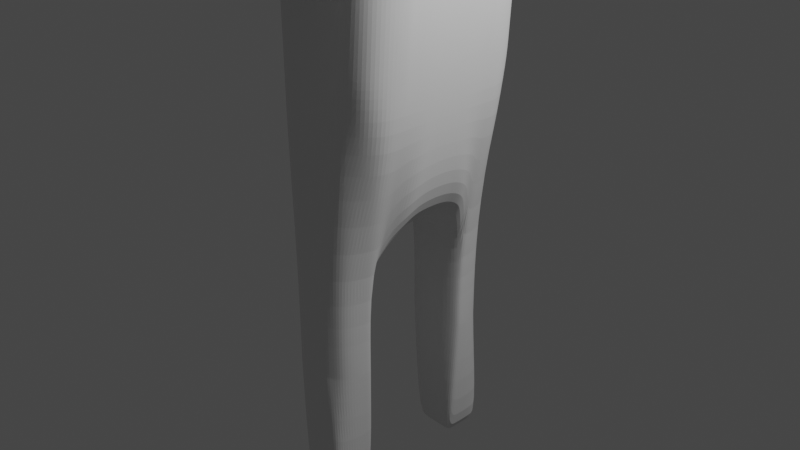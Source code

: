 # Source: Humanoid01.blend  (saved by Blender 3.6.11; exported with 4.5.12 LTS)
import bpy
from mathutils import Matrix  # noqa: F401  (used for matrix-valued properties, if any)

bpy.ops.wm.read_factory_settings(use_empty=True)
scene = bpy.context.scene
scene.name = 'Scene'

# ---- collections
col_collection = bpy.data.collections.new('Collection'); scene.collection.children.link(col_collection)

# ---- world
world_world = bpy.data.worlds.new('World'); scene.world = world_world
world_world.use_nodes = True; world_world.node_tree.nodes.clear()
_N = world_world.node_tree.nodes; _L = world_world.node_tree.links
n0 = _N.new('ShaderNodeOutputWorld'); n0.name = 'World Output'; n0.location = (300, 300)
n1 = _N.new('ShaderNodeBackground'); n1.name = 'Background'; n1.location = (10, 300)
n1.inputs[0].default_value = (0.05088, 0.05088, 0.05088, 1.0)
_L.new(n1.outputs[0], n0.inputs[0])
n0.is_active_output = True
world_world.color = (0.05088, 0.05088, 0.05088)
world_world.use_sun_shadow = False
world_world.sun_shadow_jitter_overblur = 0.0

# ---- cameras
cam_camera = bpy.data.cameras.new('Camera')
cam_camera.clip_end = 100.0
cam_camera.ortho_scale = 7.314

# ---- lights
light_light = bpy.data.lights.new('Light', 'POINT')
light_light.transmission_factor = 0.0
light_light.energy = 1000.0
light_light.shadow_soft_size = 0.1
light_light.shadow_maximum_resolution = 0.006
light_light.use_absolute_resolution = True

# ---- meshes
me_cube_002 = bpy.data.meshes.new('Cube.002')
me_cube_002.from_pydata([(-0.4952, 0.01802, -0.6187), (-0.6568, 0.001017, 2.778), (-0.3394, 2.091, 2.671), (0.5447, 0.03498, -0.6246), (0.7397, 0.03169, 2.729), (0.09659, 1.774, -1.31), (0.4055, 2.081, 2.697), (-0.8021, 0.00714, 1.921), (-0.4346, 1.821, 1.998), (0.4408, 1.826, 1.998), (0.7685, -0.02039, 1.921), (-0.4421, 1.11, -1.31), (-0.5557, 1.113, 2.767), (0.2705, 1.107, -1.31), (0.5281, 1.043, 2.729), (0.7685, 0.9913, 1.921), (-0.7844, 1.097, 1.921), (-0.09084, 4.596, 2.561), (0.2882, 4.596, 2.638), (-0.05959, 4.532, 2.285), (0.3412, 4.546, 2.291), (0.2163, 1.87, -3.86), (-0.4389, 1.111, -2.392), (0.2163, 0.9913, -3.86), (-0.3164, 1.054, -3.849), (-0.4829, 0.632, -0.6876), (0.7397, 0.5375, 2.729), (0.7685, 0.4854, 1.921), (-0.6578, 0.4991, 2.78), (0.5447, 0.6663, -0.7395), (-0.8021, 0.513, 1.921), (-0.36, 1.563, 2.671), (0.241, 1.475, -1.31), (-0.6849, 1.475, 1.921), (-0.4917, 1.475, -1.31), (0.4581, 1.556, 2.716), (0.6431, 1.552, 1.921), (0.241, 1.475, -3.86), (-0.4446, 1.462, -3.844), (-0.7715, -0.02039, 2.441), (-0.4024, 2.003, 2.441), (0.4564, 2.003, 2.441), (0.7954, -0.02039, 2.441), (0.704, 0.9913, 2.441), (-0.7095, 1.07, 2.441), (-0.1322, 4.545, 2.441), (0.4057, 4.545, 2.441), (-0.7715, 0.4854, 2.441), (0.7679, 0.4854, 2.441), (0.6023, 1.475, 2.441), (-0.5548, 1.475, 2.441), (-0.02357, 7.819, 2.637), (0.3555, 7.885, 2.714), (-0.06492, 7.767, 2.516), (0.007678, 7.885, 2.36), (0.473, 7.767, 2.516), (0.4084, 7.768, 2.367), (-0.431, 1.827, 1.612), (0.4019, 1.831, 1.579), (0.7396, -0.02039, 1.545), (-0.7907, -0.02039, 1.545), (-0.7727, 1.07, 1.545), (0.7373, 0.9913, 1.545), (-0.7907, 0.4854, 1.545), (0.7396, 0.4854, 1.545), (0.6233, 1.552, 1.545), (-0.6556, 1.475, 1.545), (-0.4272, 1.833, 1.192), (0.3595, 1.838, 1.16), (0.7081, -0.02039, 1.136), (-0.7408, 1.07, 1.136), (0.7034, 0.9913, 1.136), (-0.7591, 0.4854, 1.136), (0.7081, 0.4854, 1.136), (0.6018, 1.552, 1.136), (-0.6237, 1.475, 1.136), (-0.7591, -0.02039, 1.136), (-0.422, 1.841, 0.6366), (0.3035, 1.846, 0.604), (0.6665, -0.02039, 0.5946), (-0.6986, 1.07, 0.5946), (0.6585, 0.9913, 0.5946), (-0.7173, 0.4854, 0.5946), (0.6665, 0.4854, 0.5946), (0.5733, 1.552, 0.595), (-0.5814, 1.475, 0.5946), (-0.7173, -0.02039, 0.5946), (-0.4164, 1.85, 0.01882), (0.2411, 1.855, 0.01882), (0.6203, -0.02039, -0.007227), (-0.6595, 1.033, 0.01252), (0.6086, 0.9913, -0.007227), (-0.6708, 0.4854, -0.007227), (0.6203, 0.4854, -0.007227), (0.487, 1.489, -0.006825), (-0.5345, 1.475, -0.007227), (-0.6708, -0.02039, -0.007227), (-0.3394, 2.347, 2.648), (-0.3068, 2.364, 2.194), (0.3231, 2.136, 2.186), (0.3904, 2.33, 2.685), (0.4261, 2.259, 2.441), (-0.3667, 2.201, 2.441), (-0.08814, 4.726, 2.564), (-0.1295, 4.674, 2.444), (-0.05689, 4.667, 2.288), (0.3439, 4.675, 2.294), (0.4084, 4.674, 2.444), (0.2909, 4.725, 2.641), (-0.3394, 1.828, 2.671), (0.19, 1.673, -1.31), (-0.5594, 1.649, 1.96), (0.2286, 1.673, -3.86), (-0.4324, 1.671, -1.31), (0.4297, 1.82, 2.703), (0.5511, 1.705, 1.933), (0.4989, 1.74, 2.441), (-0.4567, 1.74, 2.441), (0.5217, 1.707, 1.552), (-0.543, 1.652, 1.579), (-0.5252, 1.655, 1.164), (0.4897, 1.71, 1.137), (0.4474, 1.715, 0.5887), (-0.5015, 1.659, 0.6156), (-0.4753, 1.663, 0.005831), (0.3752, 1.651, -0.02111), (-0.4738, 1.219, -1.31), (0.488, 1.271, 2.729), (0.725, 1.302, 1.914), (-0.3857, 1.216, -3.844), (-0.4744, 1.204, 2.719), (0.2691, 1.219, -1.31), (-0.7648, 1.267, 1.921), (0.2279, 1.219, -3.86), (-0.649, 1.219, 2.441), (0.6682, 1.219, 2.441), (-0.727, 1.219, 1.545), (0.6992, 1.302, 1.538), (0.6711, 1.302, 1.129), (-0.6951, 1.219, 1.136), (-0.6528, 1.219, 0.5946), (0.634, 1.302, 0.5873), (0.6028, 1.29, -0.005005), (-0.6059, 1.219, -0.007227), (-0.1339, 1.867, -1.31), (0.02019, 2.003, 2.91), (-0.02508, -0.02039, -0.9902), (0.003123, 1.823, 1.998), (-0.008049, 1.075, 3.024), (-0.03279, 0.9913, -1.31), (0.09851, 4.537, 2.727), (0.1131, 4.601, 2.175), (-0.04987, 1.867, -3.86), (-0.04987, 0.9913, -3.86), (-0.02508, 0.7216, -1.078), (-0.1084, 1.475, -3.86), (0.02019, 1.475, 2.91), (0.1658, 7.759, 2.802), (0.1804, 7.889, 2.251), (0.204, 7.767, 2.516), (-0.01458, 1.829, 1.612), (-0.03381, 1.835, 1.192), (-0.05929, 1.843, 0.6366), (-0.08761, 1.852, 0.01882), (0.02019, 2.259, 2.887), (0.01135, 2.099, 2.012), (0.1012, 4.666, 2.73), (0.1158, 4.733, 2.178), (0.02019, 1.74, 2.91), (-0.07906, 1.672, -3.86), (-0.07742, 1.219, -3.86), (-0.004304, 1.224, 2.973), (-0.7382, -0.02039, 0.8653), (-0.4246, 1.837, 0.9144), (0.3315, 1.842, 0.8818), (0.6873, -0.02039, 0.8653), (-0.7197, 1.07, 0.8653), (0.6809, 0.9913, 0.8653), (-0.7382, 0.4854, 0.8653), (0.6873, 0.4854, 0.8653), (0.5875, 1.552, 0.8657), (-0.6026, 1.475, 0.8653), (0.4686, 1.712, 0.863), (-0.5133, 1.657, 0.8899), (-0.6739, 1.219, 0.8653), (0.6525, 1.302, 0.858), (-0.04655, 1.839, 0.9144), (0.2168, 2.097, 2.894), (0.2611, -0.003441, -0.952), (0.222, 1.825, 1.998), (0.205, 0.9919, 2.983), (0.2012, 4.586, 2.682), (0.2314, 4.541, 2.202), (0.2168, 1.569, 2.894), (0.2685, 7.808, 2.758), (0.2987, 7.796, 2.278), (0.3385, 7.767, 2.516), (0.1937, 1.83, 1.587), (0.1629, 1.836, 1.167), (0.1221, 1.845, 0.6112), (0.07676, 1.854, 0.01882), (0.1843, 2.121, 2.046), (0.2341, 4.672, 2.205), (0.2168, 1.834, 2.894), (0.1968, 1.252, 2.952), (0.002726, 1.868, -1.31), (0.1971, 1.035, -1.31), (0.08321, 1.868, -3.86), (0.08321, 0.9913, -3.86), (0.2501, 0.6348, -1.028), (0.06629, 1.475, -3.86), (0.2168, 2.353, 2.87), (0.204, 4.715, 2.685), (0.07477, 1.672, -3.86), (0.07524, 1.219, -3.86), (0.1425, 1.84, 0.889), (-0.2705, 1.866, -1.31), (-0.3127, 0.9913, -1.31), (-0.1829, 0.9913, -3.86), (-0.2793, 0.649, -1.026), (-0.2831, 1.475, -3.86), (-0.1634, 2.271, 2.831), (-0.02457, 4.709, 2.659), (-0.2329, 1.671, -3.86), (-0.2301, 1.219, -3.86), (-0.1634, 2.015, 2.855), (-0.3103, -0.01688, -0.97), (-0.2157, 1.822, 1.998), (-0.2303, 1.032, 2.975), (-0.02727, 4.579, 2.656), (0.01183, 4.638, 2.206), (-0.1634, 1.487, 2.865), (0.04, 7.802, 2.731), (0.0791, 7.958, 2.281), (0.06956, 7.767, 2.516), (-0.2228, 1.828, 1.612), (-0.2305, 1.834, 1.192), (-0.2407, 1.842, 0.6366), (-0.252, 1.851, 0.01882), (-0.1861, 2.139, 2.048), (0.01453, 4.771, 2.209), (-0.1634, 1.752, 2.855), (-0.1886, 1.211, 2.937), (-0.2356, 1.838, 0.9144), (-0.3878, 1.65, -3.849), (-0.1829, 1.866, -3.86), (0.09749, 1.774, -2.393), (-0.3671, 1.805, -1.31), (0.2669, 1.107, -2.393), (0.241, 1.475, -2.393), (-0.4857, 1.475, -2.393), (0.1905, 1.673, -2.393), (-0.4721, 1.219, -2.393), (0.2672, 1.219, -2.393), (-0.03299, 0.9913, -2.393), (-0.1329, 1.867, -2.393), (0.1951, 1.035, -2.393), (0.003667, 1.868, -2.393), (-0.2694, 1.866, -2.393), (-0.3112, 0.9913, -2.393), (-0.4839, 0.2723, -0.6308), (0.7397, 0.2846, 2.729), (0.7685, 0.2325, 1.921), (-0.6568, 0.2539, 2.778), (0.5447, 0.4158, -0.649), (-0.8021, 0.2601, 1.921), (-0.7715, 0.2325, 2.441), (0.7794, 0.2325, 2.441), (-0.7907, 0.2325, 1.545), (0.7396, 0.2325, 1.545), (0.7081, 0.2325, 1.136), (-0.7591, 0.2325, 1.136), (-0.7173, 0.2325, 0.5946), (0.6665, 0.2325, 0.5946), (0.6203, 0.2325, -0.007227), (-0.6708, 0.2325, -0.007227), (-0.02508, 0.4632, -0.9965), (-0.7382, 0.2325, 0.8653), (0.6873, 0.2325, 0.8653), (0.2594, 0.3438, -0.9486), (-0.2935, 0.342, -0.9872), (-0.6373, 0.7598, 2.778), (0.4266, 0.8675, -0.8948), (-0.8021, 0.7659, 1.921), (-0.5109, 0.9223, -0.7984), (0.6985, 0.7904, 2.729), (0.7685, 0.7384, 1.921), (0.7679, 0.7384, 2.441), (-0.7715, 0.7384, 2.441), (0.7384, 0.7384, 1.545), (-0.7906, 0.7384, 1.545), (-0.7588, 0.7384, 1.136), (0.7058, 0.7384, 1.136), (0.6625, 0.7384, 0.5946), (-0.7168, 0.7384, 0.5946), (-0.6701, 0.7384, -0.007227), (0.6144, 0.7384, -0.007227), (-0.02893, 0.8043, -1.125), (0.6841, 0.7384, 0.8653), (-0.7378, 0.7384, 0.8653), (0.2535, 0.8043, -1.125), (-0.3114, 0.8043, -1.125), (-0.4324, 1.671, -2.386), (-0.3671, 1.805, -2.386), (-0.3162, 1.819, -3.854), (-0.1308, 4.609, 2.442), (0.3425, 4.611, 2.293), (0.2896, 4.66, 2.639), (-0.08949, 4.661, 2.563), (-0.05824, 4.599, 2.286), (0.4071, 4.609, 2.442), (0.1145, 4.667, 2.177), (0.09986, 4.601, 2.728), (0.2328, 4.607, 2.204), (0.2026, 4.65, 2.684), (-0.02592, 4.644, 2.657), (0.01318, 4.704, 2.207), (0.267, 1.107, -2.355), (-0.439, 1.111, -2.355), (0.09746, 1.774, -2.355), (0.1904, 1.673, -2.355), (-0.4859, 1.475, -2.355), (0.241, 1.475, -2.355), (-0.4721, 1.219, -2.355), (0.2673, 1.219, -2.355), (-0.03298, 0.9913, -2.355), (-0.1329, 1.867, -2.355), (0.1952, 1.035, -2.355), (0.003634, 1.868, -2.355), (-0.2695, 1.866, -2.355), (-0.3113, 0.9913, -2.355), (-0.4324, 1.671, -2.349), (-0.3671, 1.805, -2.349), (0.1008, 1.776, -2.433), (-0.4355, 1.109, -2.433), (0.2655, 1.104, -2.433), (0.241, 1.475, -2.433), (-0.4846, 1.475, -2.433), (-0.4311, 1.67, -2.427), (0.1915, 1.673, -2.433), (-0.4697, 1.219, -2.433), (0.2661, 1.219, -2.433), (-0.03346, 0.9913, -2.433), (-0.1306, 1.867, -2.433), (0.192, 1.033, -2.433), (0.005878, 1.868, -2.433), (-0.267, 1.866, -2.433), (-0.3076, 0.9913, -2.433), (-0.3657, 1.805, -2.427), (0.005673, -0.02086, 5.078), (0.1996, -0.02086, 5.059), (0.386, -0.02086, 5.003), (0.5578, -0.02086, 4.911), (0.7085, -0.02086, 4.788), (0.8321, -0.02086, 4.638), (0.9239, -0.02086, 4.467), (0.9805, -0.02086, 4.281), (0.9996, -0.02086, 4.088), (0.9805, -0.02086, 3.895), (0.9239, -0.02086, 3.709), (0.8321, -0.02086, 3.538), (0.7085, -0.02086, 3.388), (0.5578, -0.02086, 3.265), (0.1958, 0.04519, 5.059), (0.3787, 0.1087, 5.003), (0.5472, 0.1672, 4.911), (0.695, 0.2185, 4.788), (0.8162, 0.2606, 4.638), (0.9063, 0.2919, 4.467), (0.9617, 0.3112, 4.281), (0.9805, 0.3177, 4.088), (0.9617, 0.3112, 3.895), (0.9063, 0.2919, 3.709), (0.8162, 0.2606, 3.538), (0.695, 0.2185, 3.388), (0.5472, 0.1672, 3.265), (0.1848, 0.1087, 5.059), (0.3571, 0.2333, 5.003), (0.5158, 0.3481, 4.911), (0.655, 0.4487, 4.788), (0.7692, 0.5313, 4.638), (0.854, 0.5927, 4.467), (0.9063, 0.6305, 4.281), (0.9239, 0.6432, 4.088), (0.9063, 0.6305, 3.895), (0.854, 0.5927, 3.709), (0.7692, 0.5313, 3.538), (0.655, 0.4487, 3.388), (0.5158, 0.3481, 3.265), (0.1669, 0.1672, 5.059), (0.3219, 0.3481, 5.003), (0.4648, 0.5148, 4.911), (0.59, 0.6609, 4.788), (0.6928, 0.7808, 4.638), (0.7692, 0.8699, 4.467), (0.8162, 0.9248, 4.281), (0.8321, 0.9433, 4.088), (0.8162, 0.9248, 3.895), (0.7692, 0.8699, 3.709), (0.6928, 0.7808, 3.538), (0.59, 0.6609, 3.388), (0.4648, 0.5148, 3.265), (0.1428, 0.2185, 5.059), (0.2746, 0.4487, 5.003), (0.3961, 0.6609, 4.911), (0.5026, 0.8468, 4.788), (0.59, 0.9994, 4.638), (0.655, 1.113, 4.467), (0.695, 1.183, 4.281), (0.7085, 1.206, 4.088), (0.695, 1.183, 3.895), (0.655, 1.113, 3.709), (0.59, 0.9994, 3.538), (0.5026, 0.8468, 3.388), (0.3961, 0.6609, 3.265), (0.1134, 0.2606, 5.059), (0.217, 0.5313, 5.003), (0.3124, 0.7808, 4.911), (0.3961, 0.9994, 4.788), (0.4648, 1.179, 4.638), (0.5158, 1.312, 4.467), (0.5472, 1.394, 4.281), (0.5578, 1.422, 4.088), (0.5472, 1.394, 3.895), (0.5158, 1.312, 3.709), (0.4648, 1.179, 3.538), (0.3961, 0.9994, 3.388), (0.3124, 0.7808, 3.265), (0.07987, 0.2919, 5.059), (0.1512, 0.5927, 5.003), (0.217, 0.8699, 4.911), (0.2746, 1.113, 4.788), (0.3219, 1.312, 4.638), (0.3571, 1.46, 4.467), (0.3787, 1.552, 4.281), (0.386, 1.582, 4.088), (0.3787, 1.552, 3.895), (0.3571, 1.46, 3.709), (0.3219, 1.312, 3.538), (0.2746, 1.113, 3.388), (0.217, 0.8699, 3.265), (0.0435, 0.3112, 5.059), (0.07987, 0.6305, 5.003), (0.1134, 0.9248, 4.911), (0.1428, 1.183, 4.788), (0.1669, 1.394, 4.638), (0.1848, 1.552, 4.467), (0.1958, 1.648, 4.281), (0.1996, 1.681, 4.088), (0.1958, 1.648, 3.895), (0.1848, 1.552, 3.709), (0.1669, 1.394, 3.538), (0.1428, 1.183, 3.388), (0.1134, 0.9248, 3.265), (0.005673, 0.3177, 5.059), (0.005673, 0.6432, 5.003), (0.005673, 0.9433, 4.911), (0.005673, 1.206, 4.788), (0.005673, 1.422, 4.638), (0.005673, 1.582, 4.467), (0.005673, 1.681, 4.281), (0.005672, 1.715, 4.088), (0.005673, 1.681, 3.895), (0.005673, 1.582, 3.709), (0.005673, 1.422, 3.538), (0.005673, 1.206, 3.388), (0.005673, 0.9433, 3.265), (-0.03216, 0.3112, 5.059), (-0.06853, 0.6305, 5.003), (-0.1021, 0.9248, 4.911), (-0.1314, 1.183, 4.788), (-0.1555, 1.394, 4.638), (-0.1735, 1.552, 4.467), (-0.1845, 1.648, 4.281), (-0.1882, 1.681, 4.088), (-0.1845, 1.648, 3.895), (-0.1735, 1.552, 3.709), (-0.1555, 1.394, 3.538), (-0.1314, 1.183, 3.388), (-0.1021, 0.9248, 3.265), (-0.06853, 0.2919, 5.059), (-0.1399, 0.5927, 5.003), (-0.2056, 0.8699, 4.911), (-0.2633, 1.113, 4.788), (-0.3106, 1.312, 4.638), (-0.3457, 1.46, 4.467), (-0.3674, 1.552, 4.281), (-0.3747, 1.582, 4.088), (-0.3674, 1.552, 3.895), (-0.3457, 1.46, 3.709), (-0.3106, 1.312, 3.538), (-0.2633, 1.113, 3.388), (-0.2056, 0.8699, 3.265), (-0.1021, 0.2606, 5.059), (-0.2056, 0.5313, 5.003), (-0.3011, 0.7808, 4.911), (-0.3848, 0.9994, 4.788), (-0.4534, 1.179, 4.638), (-0.5045, 1.312, 4.467), (-0.5359, 1.394, 4.281), (-0.5465, 1.422, 4.088), (-0.5359, 1.394, 3.895), (-0.5045, 1.312, 3.709), (-0.4534, 1.179, 3.538), (-0.3848, 0.9994, 3.388), (-0.3011, 0.7808, 3.265), (-0.1314, 0.2185, 5.059), (-0.2633, 0.4487, 5.003), (-0.3848, 0.6609, 4.911), (-0.4913, 0.8468, 4.788), (-0.5787, 0.9994, 4.638), (-0.6436, 1.113, 4.467), (-0.6836, 1.183, 4.281), (-0.6971, 1.206, 4.088), (-0.6836, 1.183, 3.895), (-0.6436, 1.113, 3.709), (-0.5787, 0.9994, 3.538), (-0.4913, 0.8468, 3.388), (-0.3848, 0.6609, 3.265), (-0.1555, 0.1672, 5.059), (-0.3106, 0.3481, 5.003), (-0.4534, 0.5148, 4.911), (-0.5787, 0.6609, 4.788), (-0.6814, 0.7808, 4.638), (-0.7578, 0.8699, 4.467), (-0.8048, 0.9248, 4.281), (-0.8207, 0.9433, 4.088), (-0.8048, 0.9248, 3.895), (-0.7578, 0.8699, 3.709), (-0.6814, 0.7808, 3.538), (-0.5787, 0.6609, 3.388), (-0.4534, 0.5148, 3.265), (-0.1735, 0.1087, 5.059), (-0.3457, 0.2333, 5.003), (-0.5045, 0.3481, 4.911), (-0.6436, 0.4487, 4.788), (-0.7578, 0.5313, 4.638), (-0.8427, 0.5927, 4.467), (-0.8949, 0.6305, 4.281), (-0.9126, 0.6432, 4.088), (-0.8949, 0.6305, 3.895), (-0.8427, 0.5927, 3.709), (-0.7578, 0.5313, 3.538), (-0.6436, 0.4487, 3.388), (-0.5045, 0.3481, 3.265), (-0.1845, 0.04519, 5.059), (-0.3674, 0.1087, 5.003), (-0.5359, 0.1672, 4.911), (-0.6836, 0.2185, 4.788), (-0.8048, 0.2606, 4.638), (-0.8949, 0.2919, 4.467), (-0.9504, 0.3112, 4.281), (-0.9691, 0.3177, 4.088), (-0.9504, 0.3112, 3.895), (-0.8949, 0.2919, 3.709), (-0.8048, 0.2606, 3.538), (-0.6836, 0.2185, 3.388), (-0.5359, 0.1672, 3.265), (-0.1882, -0.02086, 5.059), (-0.3747, -0.02086, 5.003), (-0.5465, -0.02087, 4.911), (-0.6971, -0.02086, 4.788), (-0.8207, -0.02087, 4.638), (-0.9126, -0.02086, 4.467), (-0.9691, -0.02087, 4.281), (-0.9882, -0.02087, 4.088), (-0.9691, -0.02087, 3.895), (-0.9126, -0.02086, 3.709), (-0.8207, -0.02087, 3.538), (-0.6971, -0.02086, 3.388), (-0.5465, -0.02087, 3.265), (-0.6102, 0.8862, 2.778), (0.3486, 0.9875, -1.102), (-0.8021, 0.8923, 1.921), (-0.7494, 0.8648, 2.441), (-0.7905, 0.8648, 1.545), (-0.7587, 0.8648, 1.136), (-0.7166, 0.8648, 0.5946), (-0.6697, 0.8648, -0.007227), (-0.7376, 0.8648, 0.8653), (-0.4765, 1.016, -1.054), (0.6207, 0.9169, 2.729), (0.7685, 0.8648, 1.921), (0.7359, 0.8648, 2.441), (0.7378, 0.8648, 1.545), (0.7046, 0.8648, 1.136), (0.6605, 0.8648, 0.5946), (0.6115, 0.8648, -0.007227), (-0.03086, 0.8978, -1.217), (0.6825, 0.8648, 0.8653), (0.2253, 0.9194, -1.217), (-0.312, 0.8978, -1.217), (0.5476, 0.1743, 3.049), (0.4475, 0.1728, 3.162), (0.4777, 0.5696, 3.049), (0.3623, 0.465, 3.162), (-0.4609, 0.3063, 3.056), (-0.3778, 0.3419, 3.162), (-0.2216, 0.8886, 3.045), (-0.07885, 0.7351, 3.162), (-0.33, 0.7825, 3.049), (-0.1888, 0.7261, 3.162), (0.5392, 0.3579, 3.049), (0.4322, 0.3224, 3.162), (-0.445, 0.4415, 3.049), (-0.3443, 0.4746, 3.162), (0.3064, 0.5669, 3.162), (0.3999, 0.6594, 3.049), (0.2867, 0.8232, 3.046), (0.2431, 0.656, 3.162), (-0.4122, 0.6088, 3.049), (-0.2989, 0.5945, 3.162), (0.4527, 0.01971, 3.162), (0.5505, -0.01125, 3.049), (-0.002163, 0.8946, 3.072), (0.03113, 0.7261, 3.162), (0.1391, 0.6994, 3.162), (0.1892, 0.9055, 3.055), (-0.4882, -0.01125, 3.049), (-0.423, 0.01971, 3.162), (-0.2458, 0.6686, 3.162), (-0.3722, 0.7002, 3.049), (-0.4179, 0.1318, 3.162), (-0.4801, 0.1389, 3.054), (-0.4026, 0.2403, 3.162)], [], [(117, 109, 2, 40), (102, 97, 17, 45), (351, 364, 365, 352), (622, 619, 570, 557), (197, 189, 9, 58), (119, 111, 8, 57), (575, 573, 16, 61), (137, 128, 15, 62), (242, 130, 12, 228), (345, 333, 21, 207), (135, 127, 14, 43), (574, 571, 12, 44), (240, 105, 54, 233), (239, 98, 19, 230), (211, 100, 18, 191), (101, 99, 20, 46), (214, 133, 23, 208), (325, 330, 259, 254), (341, 335, 23, 133), (347, 334, 24, 218), (609, 427, 414, 606), (593, 603, 388, 375), (266, 263, 28, 47), (268, 265, 30, 63), (289, 286, 27, 64), (611, 605, 518, 505), (300, 282, 29, 209), (287, 285, 26, 48), (339, 336, 37, 112), (340, 337, 38, 129), (213, 112, 37, 210), (116, 114, 35, 49), (241, 109, 31, 231), (118, 115, 36, 65), (136, 132, 33, 66), (134, 130, 31, 50), (132, 134, 50, 33), (115, 116, 49, 36), (286, 287, 48, 27), (265, 266, 47, 30), (100, 101, 46, 18), (104, 103, 51, 53), (573, 574, 44, 16), (128, 135, 43, 15), (98, 102, 45, 19), (111, 117, 40, 8), (196, 194, 52, 55), (195, 196, 55, 56), (105, 104, 53, 54), (108, 107, 55, 52), (107, 106, 56, 55), (212, 108, 52, 194), (139, 136, 66, 75), (121, 118, 65, 74), (292, 289, 64, 73), (271, 268, 63, 72), (138, 137, 62, 71), (576, 575, 61, 70), (120, 119, 57, 67), (198, 197, 58, 68), (215, 198, 68, 174), (183, 120, 67, 173), (579, 576, 70, 176), (185, 138, 71, 177), (277, 271, 72, 178), (298, 292, 73, 179), (182, 121, 74, 180), (184, 139, 75, 181), (143, 140, 85, 95), (125, 122, 84, 94), (296, 293, 83, 93), (275, 272, 82, 92), (142, 141, 81, 91), (578, 577, 80, 90), (124, 123, 77, 87), (200, 199, 78, 88), (205, 200, 88, 5), (113, 124, 87, 247), (580, 578, 90, 11), (131, 142, 91, 13), (260, 275, 92, 25), (282, 296, 93, 29), (110, 125, 94, 32), (126, 143, 95, 34), (8, 40, 102, 98), (6, 41, 101, 100), (41, 9, 99, 101), (187, 6, 100, 211), (227, 8, 98, 239), (40, 2, 97, 102), (314, 307, 108, 212), (310, 306, 106, 107), (307, 310, 107, 108), (309, 305, 104, 105), (305, 308, 103, 104), (316, 309, 105, 240), (5, 88, 125, 110), (34, 95, 124, 113), (95, 85, 123, 124), (88, 78, 122, 125), (174, 68, 121, 182), (181, 75, 120, 183), (75, 66, 119, 120), (68, 58, 118, 121), (33, 50, 117, 111), (9, 41, 116, 115), (58, 9, 115, 118), (225, 2, 109, 241), (41, 6, 114, 116), (207, 21, 112, 213), (333, 339, 112, 21), (337, 338, 244, 38), (66, 33, 111, 119), (50, 31, 109, 117), (11, 90, 143, 126), (32, 94, 142, 131), (94, 84, 141, 142), (90, 80, 140, 143), (176, 70, 139, 184), (180, 74, 138, 185), (74, 65, 137, 138), (70, 61, 136, 139), (36, 49, 135, 128), (16, 44, 134, 132), (44, 12, 130, 134), (61, 16, 132, 136), (334, 340, 129, 24), (336, 341, 133, 37), (210, 37, 133, 214), (49, 35, 127, 135), (231, 31, 130, 242), (65, 36, 128, 137), (193, 156, 171, 204), (220, 155, 170, 224), (245, 152, 169, 223), (187, 145, 168, 203), (313, 311, 167, 202), (315, 312, 166, 222), (189, 147, 165, 201), (225, 145, 164, 221), (216, 238, 163, 144), (238, 237, 162, 163), (243, 236, 161, 186), (236, 235, 160, 161), (222, 166, 157, 232), (233, 234, 159, 158), (234, 232, 157, 159), (203, 168, 156, 193), (223, 169, 155, 220), (301, 297, 154, 219), (344, 342, 153, 208), (224, 170, 153, 218), (221, 164, 150, 229), (201, 165, 151, 192), (202, 167, 158, 195), (346, 343, 152, 245), (204, 171, 148, 190), (235, 227, 147, 160), (237, 243, 186, 162), (84, 180, 185, 141), (80, 176, 184, 140), (85, 181, 183, 123), (78, 174, 182, 122), (140, 184, 181, 85), (122, 182, 180, 84), (293, 298, 179, 83), (272, 277, 178, 82), (141, 185, 177, 81), (577, 579, 176, 80), (123, 183, 173, 77), (199, 215, 174, 78), (162, 186, 215, 199), (127, 204, 190, 14), (106, 202, 195, 56), (99, 201, 192, 20), (335, 344, 208, 23), (114, 203, 193, 35), (9, 189, 201, 99), (306, 313, 202, 106), (6, 187, 203, 114), (35, 193, 204, 127), (155, 210, 214, 170), (152, 207, 213, 169), (312, 314, 212, 166), (145, 187, 211, 164), (144, 163, 200, 205), (163, 162, 199, 200), (186, 161, 198, 215), (161, 160, 197, 198), (166, 212, 194, 157), (158, 159, 196, 195), (159, 157, 194, 196), (169, 213, 210, 155), (297, 300, 209, 154), (170, 214, 208, 153), (164, 211, 191, 150), (343, 345, 207, 152), (160, 147, 189, 197), (77, 173, 243, 237), (57, 8, 227, 235), (326, 328, 257, 255), (97, 221, 229, 17), (129, 224, 218, 24), (284, 301, 219, 25), (244, 223, 220, 38), (53, 51, 232, 234), (54, 53, 234, 233), (103, 222, 232, 51), (67, 57, 235, 236), (173, 67, 236, 243), (87, 77, 237, 238), (247, 87, 238, 216), (2, 225, 221, 97), (308, 315, 222, 103), (317, 327, 256, 248), (38, 220, 224, 129), (156, 231, 242, 171), (145, 225, 241, 168), (311, 316, 240, 167), (147, 227, 239, 165), (168, 241, 231, 156), (615, 599, 466, 453), (342, 347, 218, 153), (165, 239, 230, 151), (167, 240, 233, 158), (171, 242, 228, 148), (611, 505, 492, 620), (327, 325, 254, 256), (329, 326, 255, 258), (322, 324, 253, 249), (318, 323, 252, 22), (321, 331, 302, 250), (319, 320, 251, 246), (323, 321, 250, 252), (320, 322, 249, 251), (330, 318, 22, 259), (324, 317, 248, 253), (328, 319, 246, 257), (25, 219, 280, 260), (154, 209, 279, 276), (83, 179, 278, 273), (280, 226, 0, 260), (219, 154, 276, 280), (172, 277, 272, 86), (29, 93, 274, 264), (93, 83, 273, 274), (96, 275, 260, 0), (86, 272, 275, 96), (179, 73, 270, 278), (73, 64, 269, 270), (76, 271, 277, 172), (27, 48, 267, 262), (60, 268, 271, 76), (39, 266, 265, 7), (7, 265, 268, 60), (1, 263, 266, 39), (64, 27, 262, 269), (605, 597, 531, 518), (209, 29, 264, 279), (48, 26, 261, 267), (580, 591, 301, 284), (588, 590, 300, 297), (82, 178, 299, 294), (586, 589, 298, 293), (591, 588, 297, 301), (572, 587, 296, 282), (25, 92, 295, 284), (92, 82, 294, 295), (587, 586, 293, 296), (589, 585, 292, 298), (178, 72, 291, 299), (72, 63, 290, 291), (585, 584, 289, 292), (30, 47, 288, 283), (582, 583, 287, 286), (583, 581, 285, 287), (590, 572, 282, 300), (584, 582, 286, 289), (620, 492, 479, 601), (603, 595, 401, 388), (47, 28, 281, 288), (63, 30, 283, 290), (331, 332, 303, 302), (332, 329, 258, 303), (338, 348, 304, 244), (348, 346, 245, 304), (304, 245, 223, 244), (598, 228, 12, 600), (151, 230, 316, 311), (17, 229, 315, 308), (150, 191, 314, 312), (20, 192, 313, 306), (229, 150, 312, 315), (192, 151, 311, 313), (230, 19, 309, 316), (45, 17, 308, 305), (19, 45, 305, 309), (18, 46, 310, 307), (46, 20, 306, 310), (191, 18, 307, 314), (247, 216, 329, 332), (113, 247, 332, 331), (205, 5, 319, 328), (131, 13, 317, 324), (217, 11, 318, 330), (110, 32, 322, 320), (126, 34, 321, 323), (5, 110, 320, 319), (34, 113, 331, 321), (11, 126, 323, 318), (32, 131, 324, 322), (216, 144, 326, 329), (206, 149, 325, 327), (13, 206, 327, 317), (144, 205, 328, 326), (149, 217, 330, 325), (303, 258, 346, 348), (302, 303, 348, 338), (254, 259, 347, 342), (255, 257, 345, 343), (248, 256, 344, 335), (258, 255, 343, 346), (256, 254, 342, 344), (249, 253, 341, 336), (22, 252, 340, 334), (250, 302, 338, 337), (246, 251, 339, 333), (252, 250, 337, 340), (251, 249, 336, 339), (259, 22, 334, 347), (253, 248, 335, 341), (257, 246, 333, 345), (612, 593, 375, 362), (359, 372, 373, 360), (352, 365, 366, 353), (360, 373, 374, 361), (353, 366, 367, 354), (361, 374, 375, 362), (354, 367, 368, 355), (355, 368, 369, 356), (350, 349, 363), (356, 369, 370, 357), (357, 370, 371, 358), (350, 363, 364, 351), (358, 371, 372, 359), (370, 369, 382, 383), (363, 349, 376), (371, 370, 383, 384), (364, 363, 376, 377), (372, 371, 384, 385), (365, 364, 377, 378), (373, 372, 385, 386), (366, 365, 378, 379), (374, 373, 386, 387), (367, 366, 379, 380), (375, 374, 387, 388), (368, 367, 380, 381), (369, 368, 381, 382), (379, 378, 391, 392), (387, 386, 399, 400), (380, 379, 392, 393), (388, 387, 400, 401), (381, 380, 393, 394), (382, 381, 394, 395), (383, 382, 395, 396), (376, 349, 389), (384, 383, 396, 397), (377, 376, 389, 390), (385, 384, 397, 398), (378, 377, 390, 391), (386, 385, 398, 399), (396, 395, 408, 409), (389, 349, 402), (397, 396, 409, 410), (390, 389, 402, 403), (398, 397, 410, 411), (391, 390, 403, 404), (399, 398, 411, 412), (392, 391, 404, 405), (400, 399, 412, 413), (393, 392, 405, 406), (401, 400, 413, 414), (394, 393, 406, 407), (395, 394, 407, 408), (413, 412, 425, 426), (406, 405, 418, 419), (414, 413, 426, 427), (407, 406, 419, 420), (408, 407, 420, 421), (409, 408, 421, 422), (402, 349, 415), (410, 409, 422, 423), (403, 402, 415, 416), (411, 410, 423, 424), (404, 403, 416, 417), (412, 411, 424, 425), (405, 404, 417, 418), (415, 349, 428), (423, 422, 435, 436), (416, 415, 428, 429), (424, 423, 436, 437), (417, 416, 429, 430), (425, 424, 437, 438), (418, 417, 430, 431), (426, 425, 438, 439), (419, 418, 431, 432), (427, 426, 439, 440), (420, 419, 432, 433), (421, 420, 433, 434), (422, 421, 434, 435), (432, 431, 444, 445), (440, 439, 452, 453), (433, 432, 445, 446), (434, 433, 446, 447), (435, 434, 447, 448), (428, 349, 441), (436, 435, 448, 449), (429, 428, 441, 442), (437, 436, 449, 450), (430, 429, 442, 443), (438, 437, 450, 451), (431, 430, 443, 444), (439, 438, 451, 452), (449, 448, 461, 462), (442, 441, 454, 455), (450, 449, 462, 463), (443, 442, 455, 456), (451, 450, 463, 464), (444, 443, 456, 457), (452, 451, 464, 465), (445, 444, 457, 458), (453, 452, 465, 466), (446, 445, 458, 459), (447, 446, 459, 460), (448, 447, 460, 461), (441, 349, 454), (466, 465, 478, 479), (459, 458, 471, 472), (460, 459, 472, 473), (461, 460, 473, 474), (454, 349, 467), (462, 461, 474, 475), (455, 454, 467, 468), (463, 462, 475, 476), (456, 455, 468, 469), (464, 463, 476, 477), (457, 456, 469, 470), (465, 464, 477, 478), (458, 457, 470, 471), (476, 475, 488, 489), (469, 468, 481, 482), (477, 476, 489, 490), (470, 469, 482, 483), (478, 477, 490, 491), (471, 470, 483, 484), (479, 478, 491, 492), (472, 471, 484, 485), (473, 472, 485, 486), (474, 473, 486, 487), (467, 349, 480), (475, 474, 487, 488), (468, 467, 480, 481), (486, 485, 498, 499), (487, 486, 499, 500), (480, 349, 493), (488, 487, 500, 501), (481, 480, 493, 494), (489, 488, 501, 502), (482, 481, 494, 495), (490, 489, 502, 503), (483, 482, 495, 496), (491, 490, 503, 504), (484, 483, 496, 497), (492, 491, 504, 505), (485, 484, 497, 498), (495, 494, 507, 508), (503, 502, 515, 516), (496, 495, 508, 509), (504, 503, 516, 517), (497, 496, 509, 510), (505, 504, 517, 518), (498, 497, 510, 511), (499, 498, 511, 512), (500, 499, 512, 513), (493, 349, 506), (501, 500, 513, 514), (494, 493, 506, 507), (502, 501, 514, 515), (512, 511, 524, 525), (513, 512, 525, 526), (506, 349, 519), (514, 513, 526, 527), (507, 506, 519, 520), (515, 514, 527, 528), (508, 507, 520, 521), (516, 515, 528, 529), (509, 508, 521, 522), (517, 516, 529, 530), (510, 509, 522, 523), (518, 517, 530, 531), (511, 510, 523, 524), (529, 528, 541, 542), (522, 521, 534, 535), (530, 529, 542, 543), (523, 522, 535, 536), (531, 530, 543, 544), (524, 523, 536, 537), (525, 524, 537, 538), (526, 525, 538, 539), (519, 349, 532), (527, 526, 539, 540), (520, 519, 532, 533), (528, 527, 540, 541), (521, 520, 533, 534), (539, 538, 551, 552), (532, 349, 545), (540, 539, 552, 553), (533, 532, 545, 546), (541, 540, 553, 554), (534, 533, 546, 547), (542, 541, 554, 555), (535, 534, 547, 548), (543, 542, 555, 556), (536, 535, 548, 549), (544, 543, 556, 557), (537, 536, 549, 550), (538, 537, 550, 551), (548, 547, 560, 561), (556, 555, 568, 569), (549, 548, 561, 562), (557, 556, 569, 570), (550, 549, 562, 563), (551, 550, 563, 564), (552, 551, 564, 565), (545, 349, 558), (553, 552, 565, 566), (546, 545, 558, 559), (554, 553, 566, 567), (547, 546, 559, 560), (555, 554, 567, 568), (606, 414, 401, 595), (62, 15, 582, 584), (206, 13, 572, 590), (43, 14, 581, 583), (15, 43, 583, 582), (71, 62, 584, 585), (177, 71, 585, 589), (91, 81, 586, 587), (13, 91, 587, 572), (217, 149, 588, 591), (81, 177, 589, 586), (149, 206, 590, 588), (11, 217, 591, 580), (294, 299, 579, 577), (284, 295, 578, 580), (295, 294, 577, 578), (299, 291, 576, 579), (291, 290, 575, 576), (283, 288, 574, 573), (288, 281, 571, 574), (290, 283, 573, 575), (616, 615, 453, 440), (609, 616, 440, 427), (279, 188, 146, 276), (278, 175, 79, 273), (276, 146, 226, 280), (274, 89, 3, 264), (273, 79, 89, 274), (270, 69, 175, 278), (269, 59, 69, 270), (267, 42, 10, 262), (262, 10, 59, 269), (264, 3, 188, 279), (597, 624, 544, 531), (624, 622, 557, 544), (261, 4, 42, 267), (263, 1, 623), (623, 622, 624), (263, 623, 596), (596, 623, 624, 597), (14, 190, 617, 608), (608, 617, 616, 609), (190, 148, 614, 617), (617, 614, 615, 616), (581, 607, 594, 285), (607, 606, 595, 594), (4, 261, 592, 613), (613, 592, 593, 612), (466, 599, 601, 479), (599, 598, 600, 601), (26, 285, 594, 602), (602, 594, 595, 603), (571, 621, 600, 12), (621, 620, 601, 600), (28, 263, 596), (604, 596, 597, 605), (281, 610, 621, 571), (610, 611, 620, 621), (148, 228, 598, 614), (614, 598, 599, 615), (281, 28, 604, 610), (610, 604, 605, 611), (261, 26, 602, 592), (592, 602, 603, 593), (14, 608, 607, 581), (608, 609, 606, 607), (1, 618, 623), (623, 618, 619, 622), (604, 28, 596)])
_uv = me_cube_002.uv_layers.new(name='UVMap')
_uv.uv.foreach_set('vector', [0.5916, 0.2175, 0.625, 0.2175, 0.625, 0.25, 0.5916, 0.25, 0.5916, 0.25, 0.625, 0.25, 0.625, 0.25, 0.5916, 0.25, 0.5, 0.875, 0.4688, 0.875, 0.4688, 0.8125, 0.5, 0.8125, 0.625, 0.01042, 0.625, 0.0, 0.625, 0.0, 0.625, 0.01042, 0.535, 0.4375, 0.5587, 0.4375, 0.5587, 0.5, 0.535, 0.5, 0.535, 0.2175, 0.5587, 0.2175, 0.5587, 0.25, 0.535, 0.25, 0.535, 0.1094, 0.5587, 0.1094, 0.5587, 0.125, 0.535, 0.125, 0.535, 0.5968, 0.5587, 0.5968, 0.5587, 0.625, 0.535, 0.625, 0.8125, 0.5968, 0.875, 0.5968, 0.875, 0.625, 0.8125, 0.625, 0.375, 0.4375, 0.375, 0.5, 0.375, 0.5, 0.375, 0.4375, 0.5916, 0.5968, 0.625, 0.5968, 0.625, 0.625, 0.5916, 0.625, 0.5916, 0.1094, 0.625, 0.1094, 0.625, 0.125, 0.5916, 0.125, 0.5587, 0.3125, 0.5587, 0.25, 0.5587, 0.25, 0.5587, 0.3125, 0.5587, 0.3125, 0.5587, 0.25, 0.5587, 0.25, 0.5587, 0.3125, 0.6875, 0.5, 0.625, 0.5, 0.625, 0.5, 0.6875, 0.5, 0.5916, 0.5, 0.5587, 0.5, 0.5587, 0.5, 0.5916, 0.5, 0.3125, 0.5968, 0.375, 0.5968, 0.375, 0.625, 0.3125, 0.625, 0.25, 0.625, 0.1875, 0.625, 0.1875, 0.625, 0.25, 0.625, 0.375, 0.5968, 0.375, 0.625, 0.375, 0.625, 0.375, 0.5968, 0.1875, 0.625, 0.125, 0.625, 0.125, 0.625, 0.1875, 0.625, 0.6667, 0.625, 0.6875, 0.625, 0.6562, 0.6406, 0.6458, 0.6406, 0.625, 0.7187, 0.625, 0.6875, 0.625, 0.6875, 0.625, 0.7188, 0.5916, 0.03125, 0.625, 0.03125, 0.625, 0.0625, 0.5916, 0.0625, 0.535, 0.03125, 0.5587, 0.03125, 0.5587, 0.0625, 0.535, 0.0625, 0.535, 0.6562, 0.5587, 0.6562, 0.5587, 0.6875, 0.535, 0.6875, 0.625, 0.09375, 0.625, 0.0625, 0.625, 0.0625, 0.625, 0.09375, 0.3125, 0.6562, 0.375, 0.6562, 0.375, 0.6875, 0.3125, 0.6875, 0.5916, 0.6562, 0.625, 0.6562, 0.625, 0.6875, 0.5916, 0.6875, 0.375, 0.5325, 0.375, 0.5652, 0.375, 0.5652, 0.375, 0.5325, 0.375, 0.1532, 0.375, 0.1848, 0.375, 0.1848, 0.375, 0.1532, 0.3125, 0.5325, 0.375, 0.5325, 0.375, 0.5652, 0.3125, 0.5652, 0.5916, 0.5325, 0.625, 0.5325, 0.625, 0.5652, 0.5916, 0.5652, 0.8125, 0.5325, 0.875, 0.5325, 0.875, 0.5652, 0.8125, 0.5652, 0.535, 0.5325, 0.5587, 0.5325, 0.5587, 0.5652, 0.535, 0.5652, 0.535, 0.1532, 0.5587, 0.1532, 0.5587, 0.1848, 0.535, 0.1848, 0.5916, 0.1532, 0.625, 0.1532, 0.625, 0.1848, 0.5916, 0.1848, 0.5587, 0.1532, 0.5916, 0.1532, 0.5916, 0.1848, 0.5587, 0.1848, 0.5587, 0.5325, 0.5916, 0.5325, 0.5916, 0.5652, 0.5587, 0.5652, 0.5587, 0.6562, 0.5916, 0.6562, 0.5916, 0.6875, 0.5587, 0.6875, 0.5587, 0.03125, 0.5916, 0.03125, 0.5916, 0.0625, 0.5587, 0.0625, 0.625, 0.5, 0.5916, 0.5, 0.5916, 0.5, 0.625, 0.5, 0.5916, 0.25, 0.625, 0.25, 0.625, 0.25, 0.5916, 0.25, 0.5587, 0.1094, 0.5916, 0.1094, 0.5916, 0.125, 0.5587, 0.125, 0.5587, 0.5968, 0.5916, 0.5968, 0.5916, 0.625, 0.5587, 0.625, 0.5587, 0.25, 0.5916, 0.25, 0.5916, 0.25, 0.5587, 0.25, 0.5587, 0.2175, 0.5916, 0.2175, 0.5916, 0.25, 0.5587, 0.25, 0.5916, 0.4375, 0.625, 0.4375, 0.625, 0.5, 0.5916, 0.5, 0.5587, 0.4375, 0.5916, 0.4375, 0.5916, 0.5, 0.5587, 0.5, 0.5587, 0.25, 0.5916, 0.25, 0.5916, 0.25, 0.5587, 0.25, 0.625, 0.5, 0.5916, 0.5, 0.5916, 0.5, 0.625, 0.5, 0.5916, 0.5, 0.5587, 0.5, 0.5587, 0.5, 0.5916, 0.5, 0.6875, 0.5, 0.625, 0.5, 0.625, 0.5, 0.6875, 0.5, 0.5092, 0.1532, 0.535, 0.1532, 0.535, 0.1848, 0.5092, 0.1848, 0.5092, 0.5325, 0.535, 0.5325, 0.535, 0.5652, 0.5092, 0.5652, 0.5092, 0.6562, 0.535, 0.6562, 0.535, 0.6875, 0.5092, 0.6875, 0.5092, 0.03125, 0.535, 0.03125, 0.535, 0.0625, 0.5092, 0.0625, 0.5092, 0.5968, 0.535, 0.5968, 0.535, 0.625, 0.5092, 0.625, 0.5092, 0.1094, 0.535, 0.1094, 0.535, 0.125, 0.5092, 0.125, 0.5092, 0.2175, 0.535, 0.2175, 0.535, 0.25, 0.5092, 0.25, 0.5092, 0.4375, 0.535, 0.4375, 0.535, 0.5, 0.5092, 0.5, 0.4921, 0.4375, 0.5092, 0.4375, 0.5092, 0.5, 0.4921, 0.5, 0.4921, 0.2175, 0.5092, 0.2175, 0.5092, 0.25, 0.4921, 0.25, 0.4921, 0.1094, 0.5092, 0.1094, 0.5092, 0.125, 0.4921, 0.125, 0.4921, 0.5968, 0.5092, 0.5968, 0.5092, 0.625, 0.4921, 0.625, 0.4921, 0.03125, 0.5092, 0.03125, 0.5092, 0.0625, 0.4921, 0.0625, 0.4921, 0.6562, 0.5092, 0.6562, 0.5092, 0.6875, 0.4921, 0.6875, 0.4921, 0.5325, 0.5092, 0.5325, 0.5092, 0.5652, 0.4921, 0.5652, 0.4921, 0.1532, 0.5092, 0.1532, 0.5092, 0.1848, 0.4921, 0.1848, 0.437, 0.1532, 0.475, 0.1532, 0.475, 0.1848, 0.437, 0.1848, 0.437, 0.5325, 0.475, 0.5325, 0.475, 0.5652, 0.437, 0.5652, 0.437, 0.6562, 0.475, 0.6562, 0.475, 0.6875, 0.437, 0.6875, 0.437, 0.03125, 0.475, 0.03125, 0.475, 0.0625, 0.437, 0.0625, 0.437, 0.5968, 0.475, 0.5968, 0.475, 0.625, 0.437, 0.625, 0.437, 0.1094, 0.475, 0.1094, 0.475, 0.125, 0.437, 0.125, 0.437, 0.2175, 0.475, 0.2175, 0.475, 0.25, 0.437, 0.25, 0.437, 0.4375, 0.475, 0.4375, 0.475, 0.5, 0.437, 0.5, 0.375, 0.4375, 0.437, 0.4375, 0.437, 0.5, 0.375, 0.5, 0.375, 0.2175, 0.437, 0.2175, 0.437, 0.25, 0.375, 0.25, 0.375, 0.1094, 0.437, 0.1094, 0.437, 0.125, 0.375, 0.125, 0.375, 0.5968, 0.437, 0.5968, 0.437, 0.625, 0.375, 0.625, 0.375, 0.03125, 0.437, 0.03125, 0.437, 0.0625, 0.375, 0.0625, 0.375, 0.6562, 0.437, 0.6562, 0.437, 0.6875, 0.375, 0.6875, 0.375, 0.5325, 0.437, 0.5325, 0.437, 0.5652, 0.375, 0.5652, 0.375, 0.1532, 0.437, 0.1532, 0.437, 0.1848, 0.375, 0.1848, 0.5587, 0.25, 0.5916, 0.25, 0.5916, 0.25, 0.5587, 0.25, 0.625, 0.5, 0.5916, 0.5, 0.5916, 0.5, 0.625, 0.5, 0.5916, 0.5, 0.5587, 0.5, 0.5587, 0.5, 0.5916, 0.5, 0.6875, 0.5, 0.625, 0.5, 0.625, 0.5, 0.6875, 0.5, 0.5587, 0.3125, 0.5587, 0.25, 0.5587, 0.25, 0.5587, 0.3125, 0.5916, 0.25, 0.625, 0.25, 0.625, 0.25, 0.5916, 0.25, 0.6875, 0.5, 0.625, 0.5, 0.625, 0.5, 0.6875, 0.5, 0.5916, 0.5, 0.5587, 0.5, 0.5587, 0.5, 0.5916, 0.5, 0.625, 0.5, 0.5916, 0.5, 0.5916, 0.5, 0.625, 0.5, 0.5587, 0.25, 0.5916, 0.25, 0.5916, 0.25, 0.5587, 0.25, 0.5916, 0.25, 0.625, 0.25, 0.625, 0.25, 0.5916, 0.25, 0.5587, 0.3125, 0.5587, 0.25, 0.5587, 0.25, 0.5587, 0.3125, 0.375, 0.5, 0.437, 0.5, 0.437, 0.5325, 0.375, 0.5325, 0.375, 0.1848, 0.437, 0.1848, 0.437, 0.2175, 0.375, 0.2175, 0.437, 0.1848, 0.475, 0.1848, 0.475, 0.2175, 0.437, 0.2175, 0.437, 0.5, 0.475, 0.5, 0.475, 0.5325, 0.437, 0.5325, 0.4921, 0.5, 0.5092, 0.5, 0.5092, 0.5325, 0.4921, 0.5325, 0.4921, 0.1848, 0.5092, 0.1848, 0.5092, 0.2175, 0.4921, 0.2175, 0.5092, 0.1848, 0.535, 0.1848, 0.535, 0.2175, 0.5092, 0.2175, 0.5092, 0.5, 0.535, 0.5, 0.535, 0.5325, 0.5092, 0.5325, 0.5587, 0.1848, 0.5916, 0.1848, 0.5916, 0.2175, 0.5587, 0.2175, 0.5587, 0.5, 0.5916, 0.5, 0.5916, 0.5325, 0.5587, 0.5325, 0.535, 0.5, 0.5587, 0.5, 0.5587, 0.5325, 0.535, 0.5325, 0.8125, 0.5, 0.875, 0.5, 0.875, 0.5325, 0.8125, 0.5325, 0.5916, 0.5, 0.625, 0.5, 0.625, 0.5325, 0.5916, 0.5325, 0.3125, 0.5, 0.375, 0.5, 0.375, 0.5325, 0.3125, 0.5325, 0.375, 0.5, 0.375, 0.5325, 0.375, 0.5325, 0.375, 0.5, 0.375, 0.1848, 0.375, 0.2175, 0.375, 0.2175, 0.375, 0.1848, 0.535, 0.1848, 0.5587, 0.1848, 0.5587, 0.2175, 0.535, 0.2175, 0.5916, 0.1848, 0.625, 0.1848, 0.625, 0.2175, 0.5916, 0.2175, 0.375, 0.125, 0.437, 0.125, 0.437, 0.1532, 0.375, 0.1532, 0.375, 0.5652, 0.437, 0.5652, 0.437, 0.5968, 0.375, 0.5968, 0.437, 0.5652, 0.475, 0.5652, 0.475, 0.5968, 0.437, 0.5968, 0.437, 0.125, 0.475, 0.125, 0.475, 0.1532, 0.437, 0.1532, 0.4921, 0.125, 0.5092, 0.125, 0.5092, 0.1532, 0.4921, 0.1532, 0.4921, 0.5652, 0.5092, 0.5652, 0.5092, 0.5968, 0.4921, 0.5968, 0.5092, 0.5652, 0.535, 0.5652, 0.535, 0.5968, 0.5092, 0.5968, 0.5092, 0.125, 0.535, 0.125, 0.535, 0.1532, 0.5092, 0.1532, 0.5587, 0.5652, 0.5916, 0.5652, 0.5916, 0.5968, 0.5587, 0.5968, 0.5587, 0.125, 0.5916, 0.125, 0.5916, 0.1532, 0.5587, 0.1532, 0.5916, 0.125, 0.625, 0.125, 0.625, 0.1532, 0.5916, 0.1532, 0.535, 0.125, 0.5587, 0.125, 0.5587, 0.1532, 0.535, 0.1532, 0.375, 0.125, 0.375, 0.1532, 0.375, 0.1532, 0.375, 0.125, 0.375, 0.5652, 0.375, 0.5968, 0.375, 0.5968, 0.375, 0.5652, 0.3125, 0.5652, 0.375, 0.5652, 0.375, 0.5968, 0.3125, 0.5968, 0.5916, 0.5652, 0.625, 0.5652, 0.625, 0.5968, 0.5916, 0.5968, 0.8125, 0.5652, 0.875, 0.5652, 0.875, 0.5968, 0.8125, 0.5968, 0.535, 0.5652, 0.5587, 0.5652, 0.5587, 0.5968, 0.535, 0.5968, 0.6875, 0.5652, 0.75, 0.5652, 0.75, 0.5968, 0.6875, 0.5968, 0.1875, 0.5652, 0.25, 0.5652, 0.25, 0.5968, 0.1875, 0.5968, 0.1875, 0.5, 0.25, 0.5, 0.25, 0.5325, 0.1875, 0.5325, 0.6875, 0.5, 0.75, 0.5, 0.75, 0.5325, 0.6875, 0.5325, 0.5587, 0.4375, 0.5587, 0.375, 0.5587, 0.375, 0.5587, 0.4375, 0.8125, 0.5, 0.75, 0.5, 0.75, 0.5, 0.8125, 0.5, 0.5587, 0.4375, 0.5587, 0.375, 0.5587, 0.375, 0.5587, 0.4375, 0.8125, 0.5, 0.75, 0.5, 0.75, 0.5, 0.8125, 0.5, 0.375, 0.3125, 0.437, 0.3125, 0.437, 0.375, 0.375, 0.375, 0.437, 0.3125, 0.475, 0.3125, 0.475, 0.375, 0.437, 0.375, 0.4921, 0.3125, 0.5092, 0.3125, 0.5092, 0.375, 0.4921, 0.375, 0.5092, 0.3125, 0.535, 0.3125, 0.535, 0.375, 0.5092, 0.375, 0.8125, 0.5, 0.75, 0.5, 0.75, 0.5, 0.8125, 0.5, 0.5587, 0.3125, 0.5916, 0.3125, 0.5916, 0.375, 0.5587, 0.375, 0.5916, 0.3125, 0.625, 0.3125, 0.625, 0.375, 0.5916, 0.375, 0.6875, 0.5325, 0.75, 0.5325, 0.75, 0.5652, 0.6875, 0.5652, 0.1875, 0.5325, 0.25, 0.5325, 0.25, 0.5652, 0.1875, 0.5652, 0.1875, 0.6563, 0.25, 0.6562, 0.25, 0.6875, 0.1875, 0.6875, 0.3125, 0.625, 0.25, 0.625, 0.25, 0.625, 0.3125, 0.625, 0.1875, 0.5968, 0.25, 0.5968, 0.25, 0.625, 0.1875, 0.625, 0.8125, 0.5, 0.75, 0.5, 0.75, 0.5, 0.8125, 0.5, 0.5587, 0.4375, 0.5587, 0.375, 0.5587, 0.375, 0.5587, 0.4375, 0.5587, 0.4375, 0.5587, 0.375, 0.5587, 0.375, 0.5587, 0.4375, 0.375, 0.3125, 0.375, 0.375, 0.375, 0.375, 0.375, 0.3125, 0.6875, 0.5968, 0.75, 0.5968, 0.75, 0.625, 0.6875, 0.625, 0.535, 0.3125, 0.5587, 0.3125, 0.5587, 0.375, 0.535, 0.375, 0.475, 0.3125, 0.4921, 0.3125, 0.4921, 0.375, 0.475, 0.375, 0.475, 0.5652, 0.4921, 0.5652, 0.4921, 0.5968, 0.475, 0.5968, 0.475, 0.125, 0.4921, 0.125, 0.4921, 0.1532, 0.475, 0.1532, 0.475, 0.1848, 0.4921, 0.1848, 0.4921, 0.2175, 0.475, 0.2175, 0.475, 0.5, 0.4921, 0.5, 0.4921, 0.5325, 0.475, 0.5325, 0.475, 0.1532, 0.4921, 0.1532, 0.4921, 0.1848, 0.475, 0.1848, 0.475, 0.5325, 0.4921, 0.5325, 0.4921, 0.5652, 0.475, 0.5652, 0.475, 0.6562, 0.4921, 0.6562, 0.4921, 0.6875, 0.475, 0.6875, 0.475, 0.03125, 0.4921, 0.03125, 0.4921, 0.0625, 0.475, 0.0625, 0.475, 0.5968, 0.4921, 0.5968, 0.4921, 0.625, 0.475, 0.625, 0.475, 0.1094, 0.4921, 0.1094, 0.4921, 0.125, 0.475, 0.125, 0.475, 0.2175, 0.4921, 0.2175, 0.4921, 0.25, 0.475, 0.25, 0.475, 0.4375, 0.4921, 0.4375, 0.4921, 0.5, 0.475, 0.5, 0.475, 0.375, 0.4921, 0.375, 0.4921, 0.4375, 0.475, 0.4375, 0.625, 0.5968, 0.6875, 0.5968, 0.6875, 0.625, 0.625, 0.625, 0.5587, 0.5, 0.5587, 0.4375, 0.5587, 0.4375, 0.5587, 0.5, 0.5587, 0.5, 0.5587, 0.4375, 0.5587, 0.4375, 0.5587, 0.5, 0.375, 0.625, 0.3125, 0.625, 0.3125, 0.625, 0.375, 0.625, 0.625, 0.5325, 0.6875, 0.5325, 0.6875, 0.5652, 0.625, 0.5652, 0.5587, 0.5, 0.5587, 0.4375, 0.5587, 0.4375, 0.5587, 0.5, 0.5587, 0.5, 0.5587, 0.4375, 0.5587, 0.4375, 0.5587, 0.5, 0.625, 0.5, 0.6875, 0.5, 0.6875, 0.5325, 0.625, 0.5325, 0.625, 0.5652, 0.6875, 0.5652, 0.6875, 0.5968, 0.625, 0.5968, 0.25, 0.5652, 0.3125, 0.5652, 0.3125, 0.5968, 0.25, 0.5968, 0.25, 0.5, 0.3125, 0.5, 0.3125, 0.5325, 0.25, 0.5325, 0.75, 0.5, 0.6875, 0.5, 0.6875, 0.5, 0.75, 0.5, 0.75, 0.5, 0.6875, 0.5, 0.6875, 0.5, 0.75, 0.5, 0.375, 0.375, 0.437, 0.375, 0.437, 0.4375, 0.375, 0.4375, 0.437, 0.375, 0.475, 0.375, 0.475, 0.4375, 0.437, 0.4375, 0.4921, 0.375, 0.5092, 0.375, 0.5092, 0.4375, 0.4921, 0.4375, 0.5092, 0.375, 0.535, 0.375, 0.535, 0.4375, 0.5092, 0.4375, 0.75, 0.5, 0.6875, 0.5, 0.6875, 0.5, 0.75, 0.5, 0.5587, 0.375, 0.5916, 0.375, 0.5916, 0.4375, 0.5587, 0.4375, 0.5916, 0.375, 0.625, 0.375, 0.625, 0.4375, 0.5916, 0.4375, 0.25, 0.5325, 0.3125, 0.5325, 0.3125, 0.5652, 0.25, 0.5652, 0.25, 0.6562, 0.3125, 0.6562, 0.3125, 0.6875, 0.25, 0.6875, 0.25, 0.5968, 0.3125, 0.5968, 0.3125, 0.625, 0.25, 0.625, 0.75, 0.5, 0.6875, 0.5, 0.6875, 0.5, 0.75, 0.5, 0.375, 0.375, 0.375, 0.4375, 0.375, 0.4375, 0.375, 0.375, 0.535, 0.375, 0.5587, 0.375, 0.5587, 0.4375, 0.535, 0.4375, 0.475, 0.25, 0.4921, 0.25, 0.4921, 0.3125, 0.475, 0.3125, 0.535, 0.25, 0.5587, 0.25, 0.5587, 0.3125, 0.535, 0.3125, 0.375, 0.375, 0.375, 0.4375, 0.375, 0.4375, 0.375, 0.375, 0.875, 0.5, 0.8125, 0.5, 0.8125, 0.5, 0.875, 0.5, 0.125, 0.5968, 0.1875, 0.5968, 0.1875, 0.625, 0.125, 0.625, 0.125, 0.6562, 0.1875, 0.6563, 0.1875, 0.6875, 0.125, 0.6875, 0.125, 0.5325, 0.1875, 0.5325, 0.1875, 0.5652, 0.125, 0.5652, 0.5916, 0.25, 0.625, 0.25, 0.625, 0.3125, 0.5916, 0.3125, 0.5587, 0.25, 0.5916, 0.25, 0.5916, 0.3125, 0.5587, 0.3125, 0.875, 0.5, 0.8125, 0.5, 0.8125, 0.5, 0.875, 0.5, 0.5092, 0.25, 0.535, 0.25, 0.535, 0.3125, 0.5092, 0.3125, 0.4921, 0.25, 0.5092, 0.25, 0.5092, 0.3125, 0.4921, 0.3125, 0.437, 0.25, 0.475, 0.25, 0.475, 0.3125, 0.437, 0.3125, 0.375, 0.25, 0.437, 0.25, 0.437, 0.3125, 0.375, 0.3125, 0.875, 0.5, 0.8125, 0.5, 0.8125, 0.5, 0.875, 0.5, 0.875, 0.5, 0.8125, 0.5, 0.8125, 0.5, 0.875, 0.5, 0.375, 0.625, 0.3125, 0.625, 0.3125, 0.625, 0.375, 0.625, 0.125, 0.5652, 0.1875, 0.5652, 0.1875, 0.5968, 0.125, 0.5968, 0.75, 0.5652, 0.8125, 0.5652, 0.8125, 0.5968, 0.75, 0.5968, 0.75, 0.5, 0.8125, 0.5, 0.8125, 0.5325, 0.75, 0.5325, 0.5587, 0.375, 0.5587, 0.3125, 0.5587, 0.3125, 0.5587, 0.375, 0.5587, 0.375, 0.5587, 0.3125, 0.5587, 0.3125, 0.5587, 0.375, 0.75, 0.5325, 0.8125, 0.5325, 0.8125, 0.5652, 0.75, 0.5652, 0.75, 0.625, 0.8125, 0.625, 0.8125, 0.625, 0.75, 0.625, 0.25, 0.625, 0.1875, 0.625, 0.1875, 0.625, 0.25, 0.625, 0.5587, 0.375, 0.5587, 0.3125, 0.5587, 0.3125, 0.5587, 0.375, 0.5587, 0.375, 0.5587, 0.3125, 0.5587, 0.3125, 0.5587, 0.375, 0.75, 0.5968, 0.8125, 0.5968, 0.8125, 0.625, 0.75, 0.625, 0.625, 0.09375, 0.625, 0.09375, 0.625, 0.09375, 0.625, 0.09375, 0.3125, 0.625, 0.25, 0.625, 0.25, 0.625, 0.3125, 0.625, 0.375, 0.3125, 0.375, 0.375, 0.375, 0.375, 0.375, 0.3125, 0.375, 0.5652, 0.375, 0.5968, 0.375, 0.5968, 0.375, 0.5652, 0.375, 0.125, 0.375, 0.1532, 0.375, 0.1532, 0.375, 0.125, 0.375, 0.1848, 0.375, 0.2175, 0.375, 0.2175, 0.375, 0.1848, 0.375, 0.5, 0.375, 0.5325, 0.375, 0.5325, 0.375, 0.5, 0.375, 0.1532, 0.375, 0.1848, 0.375, 0.1848, 0.375, 0.1532, 0.375, 0.5325, 0.375, 0.5652, 0.375, 0.5652, 0.375, 0.5325, 0.1875, 0.625, 0.125, 0.625, 0.125, 0.625, 0.1875, 0.625, 0.375, 0.5968, 0.375, 0.625, 0.375, 0.625, 0.375, 0.5968, 0.375, 0.4375, 0.375, 0.5, 0.375, 0.5, 0.375, 0.4375, 0.125, 0.6875, 0.1875, 0.6875, 0.1875, 0.7188, 0.125, 0.7188, 0.25, 0.6875, 0.3125, 0.6875, 0.3125, 0.7188, 0.25, 0.7188, 0.475, 0.6875, 0.4921, 0.6875, 0.4921, 0.7188, 0.475, 0.7188, 0.1875, 0.7188, 0.1875, 0.75, 0.125, 0.75, 0.125, 0.7188, 0.1875, 0.6875, 0.25, 0.6875, 0.25, 0.7188, 0.1875, 0.7188, 0.4921, 0.0, 0.4921, 0.03125, 0.475, 0.03125, 0.475, 0.0, 0.375, 0.6875, 0.437, 0.6875, 0.437, 0.7188, 0.375, 0.7188, 0.437, 0.6875, 0.475, 0.6875, 0.475, 0.7188, 0.437, 0.7188, 0.437, 0.0, 0.437, 0.03125, 0.375, 0.03125, 0.375, 0.0, 0.475, 0.0, 0.475, 0.03125, 0.437, 0.03125, 0.437, 0.0, 0.4921, 0.6875, 0.5092, 0.6875, 0.5092, 0.7188, 0.4921, 0.7188, 0.5092, 0.6875, 0.535, 0.6875, 0.535, 0.7188, 0.5092, 0.7188, 0.5092, 0.0, 0.5092, 0.03125, 0.4921, 0.03125, 0.4921, 0.0, 0.5587, 0.6875, 0.5916, 0.6875, 0.5916, 0.7188, 0.5587, 0.7188, 0.535, 0.0, 0.535, 0.03125, 0.5092, 0.03125, 0.5092, 0.0, 0.5916, 0.0, 0.5916, 0.03125, 0.5587, 0.03125, 0.5587, 0.0, 0.5587, 0.0, 0.5587, 0.03125, 0.535, 0.03125, 0.535, 0.0, 0.625, 0.01042, 0.625, 0.03125, 0.5916, 0.03125, 0.5916, 0.0, 0.535, 0.6875, 0.5587, 0.6875, 0.5587, 0.7188, 0.535, 0.7188, 0.625, 0.0625, 0.625, 0.03125, 0.625, 0.03125, 0.625, 0.0625, 0.3125, 0.6875, 0.375, 0.6875, 0.375, 0.7188, 0.3125, 0.7188, 0.5916, 0.6875, 0.625, 0.6875, 0.625, 0.7188, 0.5916, 0.7188, 0.125, 0.6406, 0.1875, 0.6406, 0.1875, 0.6563, 0.125, 0.6562, 0.25, 0.6406, 0.3125, 0.6406, 0.3125, 0.6562, 0.25, 0.6562, 0.475, 0.0625, 0.4921, 0.0625, 0.4921, 0.09375, 0.475, 0.09375, 0.475, 0.6406, 0.4921, 0.6406, 0.4921, 0.6562, 0.475, 0.6562, 0.1875, 0.6406, 0.25, 0.6406, 0.25, 0.6562, 0.1875, 0.6563, 0.375, 0.6406, 0.437, 0.6406, 0.437, 0.6562, 0.375, 0.6562, 0.375, 0.0625, 0.437, 0.0625, 0.437, 0.09375, 0.375, 0.09375, 0.437, 0.0625, 0.475, 0.0625, 0.475, 0.09375, 0.437, 0.09375, 0.437, 0.6406, 0.475, 0.6406, 0.475, 0.6562, 0.437, 0.6562, 0.4921, 0.6406, 0.5092, 0.6406, 0.5092, 0.6562, 0.4921, 0.6562, 0.4921, 0.0625, 0.5092, 0.0625, 0.5092, 0.09375, 0.4921, 0.09375, 0.5092, 0.0625, 0.535, 0.0625, 0.535, 0.09375, 0.5092, 0.09375, 0.5092, 0.6406, 0.535, 0.6406, 0.535, 0.6562, 0.5092, 0.6562, 0.5587, 0.0625, 0.5916, 0.0625, 0.5916, 0.09375, 0.5587, 0.09375, 0.5587, 0.6406, 0.5916, 0.6406, 0.5916, 0.6562, 0.5587, 0.6562, 0.5916, 0.6406, 0.625, 0.6406, 0.625, 0.6562, 0.5916, 0.6562, 0.3125, 0.6406, 0.375, 0.6406, 0.375, 0.6562, 0.3125, 0.6562, 0.535, 0.6406, 0.5587, 0.6406, 0.5587, 0.6562, 0.535, 0.6562, 0.625, 0.09375, 0.625, 0.09375, 0.625, 0.09375, 0.625, 0.09375, 0.625, 0.6875, 0.625, 0.6562, 0.625, 0.6562, 0.625, 0.6875, 0.5916, 0.0625, 0.625, 0.0625, 0.625, 0.09375, 0.5916, 0.09375, 0.535, 0.0625, 0.5587, 0.0625, 0.5587, 0.09375, 0.535, 0.09375, 0.375, 0.2175, 0.375, 0.25, 0.375, 0.25, 0.375, 0.2175, 0.375, 0.25, 0.375, 0.3125, 0.375, 0.3125, 0.375, 0.25, 0.375, 0.2175, 0.375, 0.25, 0.375, 0.25, 0.375, 0.2175, 0.375, 0.25, 0.375, 0.3125, 0.375, 0.3125, 0.375, 0.25, 0.0, 0.0, 0.0, 0.0, 0.0, 0.0, 0.0, 0.0, 0.8125, 0.625, 0.8125, 0.625, 0.8125, 0.625, 0.8125, 0.625, 0.5587, 0.375, 0.5587, 0.3125, 0.5587, 0.3125, 0.5587, 0.375, 0.875, 0.5, 0.8125, 0.5, 0.8125, 0.5, 0.875, 0.5, 0.75, 0.5, 0.6875, 0.5, 0.6875, 0.5, 0.75, 0.5, 0.5587, 0.5, 0.5587, 0.4375, 0.5587, 0.4375, 0.5587, 0.5, 0.8125, 0.5, 0.75, 0.5, 0.75, 0.5, 0.8125, 0.5, 0.5587, 0.4375, 0.5587, 0.375, 0.5587, 0.375, 0.5587, 0.4375, 0.5587, 0.3125, 0.5587, 0.25, 0.5587, 0.25, 0.5587, 0.3125, 0.5916, 0.25, 0.625, 0.25, 0.625, 0.25, 0.5916, 0.25, 0.5587, 0.25, 0.5916, 0.25, 0.5916, 0.25, 0.5587, 0.25, 0.625, 0.5, 0.5916, 0.5, 0.5916, 0.5, 0.625, 0.5, 0.5916, 0.5, 0.5587, 0.5, 0.5587, 0.5, 0.5916, 0.5, 0.6875, 0.5, 0.625, 0.5, 0.625, 0.5, 0.6875, 0.5, 0.375, 0.25, 0.375, 0.3125, 0.375, 0.3125, 0.375, 0.25, 0.375, 0.2175, 0.375, 0.25, 0.375, 0.25, 0.375, 0.2175, 0.375, 0.4375, 0.375, 0.5, 0.375, 0.5, 0.375, 0.4375, 0.375, 0.5968, 0.375, 0.625, 0.375, 0.625, 0.375, 0.5968, 0.1875, 0.625, 0.125, 0.625, 0.125, 0.625, 0.1875, 0.625, 0.375, 0.5325, 0.375, 0.5652, 0.375, 0.5652, 0.375, 0.5325, 0.375, 0.1532, 0.375, 0.1848, 0.375, 0.1848, 0.375, 0.1532, 0.375, 0.5, 0.375, 0.5325, 0.375, 0.5325, 0.375, 0.5, 0.375, 0.1848, 0.375, 0.2175, 0.375, 0.2175, 0.375, 0.1848, 0.375, 0.125, 0.375, 0.1532, 0.375, 0.1532, 0.375, 0.125, 0.375, 0.5652, 0.375, 0.5968, 0.375, 0.5968, 0.375, 0.5652, 0.375, 0.3125, 0.375, 0.375, 0.375, 0.375, 0.375, 0.3125, 0.3125, 0.625, 0.25, 0.625, 0.25, 0.625, 0.3125, 0.625, 0.375, 0.625, 0.3125, 0.625, 0.3125, 0.625, 0.375, 0.625, 0.375, 0.375, 0.375, 0.4375, 0.375, 0.4375, 0.375, 0.375, 0.25, 0.625, 0.1875, 0.625, 0.1875, 0.625, 0.25, 0.625, 0.375, 0.25, 0.375, 0.3125, 0.375, 0.3125, 0.375, 0.25, 0.375, 0.2175, 0.375, 0.25, 0.375, 0.25, 0.375, 0.2175, 0.25, 0.625, 0.1875, 0.625, 0.1875, 0.625, 0.25, 0.625, 0.375, 0.375, 0.375, 0.4375, 0.375, 0.4375, 0.375, 0.375, 0.375, 0.625, 0.3125, 0.625, 0.3125, 0.625, 0.375, 0.625, 0.375, 0.3125, 0.375, 0.375, 0.375, 0.375, 0.375, 0.3125, 0.3125, 0.625, 0.25, 0.625, 0.25, 0.625, 0.3125, 0.625, 0.375, 0.5652, 0.375, 0.5968, 0.375, 0.5968, 0.375, 0.5652, 0.375, 0.125, 0.375, 0.1532, 0.375, 0.1532, 0.375, 0.125, 0.375, 0.1848, 0.375, 0.2175, 0.375, 0.2175, 0.375, 0.1848, 0.375, 0.5, 0.375, 0.5325, 0.375, 0.5325, 0.375, 0.5, 0.375, 0.1532, 0.375, 0.1848, 0.375, 0.1848, 0.375, 0.1532, 0.375, 0.5325, 0.375, 0.5652, 0.375, 0.5652, 0.375, 0.5325, 0.1875, 0.625, 0.125, 0.625, 0.125, 0.625, 0.1875, 0.625, 0.375, 0.5968, 0.375, 0.625, 0.375, 0.625, 0.375, 0.5968, 0.375, 0.4375, 0.375, 0.5, 0.375, 0.5, 0.375, 0.4375, 0.625, 0.75, 0.625, 0.7187, 0.625, 0.7188, 0.625, 0.75, 0.5, 0.375, 0.4688, 0.375, 0.4687, 0.3125, 0.5, 0.3125, 0.5, 0.8125, 0.4688, 0.8125, 0.4688, 0.75, 0.5, 0.75, 0.5, 0.3125, 0.4687, 0.3125, 0.4688, 0.25, 0.5, 0.25, 0.5, 0.75, 0.4688, 0.75, 0.4687, 0.6875, 0.5, 0.6875, 0.5, 0.25, 0.4688, 0.25, 0.4688, 0.1875, 0.5, 0.1875, 0.5, 0.6875, 0.4687, 0.6875, 0.4688, 0.625, 0.5, 0.625, 0.5, 0.625, 0.4688, 0.625, 0.4688, 0.5625, 0.5, 0.5625, 0.5, 0.9375, 0.4844, 1.0, 0.4688, 0.9375, 0.5, 0.5625, 0.4688, 0.5625, 0.4687, 0.5, 0.5, 0.5, 0.5, 0.5, 0.4687, 0.5, 0.4688, 0.4375, 0.5, 0.4375, 0.5, 0.9375, 0.4688, 0.9375, 0.4688, 0.875, 0.5, 0.875, 0.5, 0.4375, 0.4688, 0.4375, 0.4688, 0.375, 0.5, 0.375, 0.4687, 0.5, 0.4688, 0.5625, 0.4375, 0.5625, 0.4375, 0.5, 0.4688, 0.9375, 0.4531, 1.0, 0.4375, 0.9375, 0.4688, 0.4375, 0.4687, 0.5, 0.4375, 0.5, 0.4375, 0.4375, 0.4688, 0.875, 0.4688, 0.9375, 0.4375, 0.9375, 0.4375, 0.875, 0.4688, 0.375, 0.4688, 0.4375, 0.4375, 0.4375, 0.4375, 0.375, 0.4688, 0.8125, 0.4688, 0.875, 0.4375, 0.875, 0.4375, 0.8125, 0.4687, 0.3125, 0.4688, 0.375, 0.4375, 0.375, 0.4375, 0.3125, 0.4688, 0.75, 0.4688, 0.8125, 0.4375, 0.8125, 0.4375, 0.75, 0.4688, 0.25, 0.4687, 0.3125, 0.4375, 0.3125, 0.4375, 0.25, 0.4687, 0.6875, 0.4688, 0.75, 0.4375, 0.75, 0.4375, 0.6875, 0.4688, 0.1875, 0.4688, 0.25, 0.4375, 0.25, 0.4375, 0.1875, 0.4688, 0.625, 0.4687, 0.6875, 0.4375, 0.6875, 0.4375, 0.625, 0.4688, 0.5625, 0.4688, 0.625, 0.4375, 0.625, 0.4375, 0.5625, 0.4375, 0.75, 0.4375, 0.8125, 0.4062, 0.8125, 0.4062, 0.75, 0.4375, 0.25, 0.4375, 0.3125, 0.4062, 0.3125, 0.4062, 0.25, 0.4375, 0.6875, 0.4375, 0.75, 0.4062, 0.75, 0.4062, 0.6875, 0.4375, 0.1875, 0.4375, 0.25, 0.4062, 0.25, 0.4062, 0.1875, 0.4375, 0.625, 0.4375, 0.6875, 0.4062, 0.6875, 0.4062, 0.625, 0.4375, 0.5625, 0.4375, 0.625, 0.4062, 0.625, 0.4062, 0.5625, 0.4375, 0.5, 0.4375, 0.5625, 0.4062, 0.5625, 0.4062, 0.5, 0.4375, 0.9375, 0.4219, 1.0, 0.4062, 0.9375, 0.4375, 0.4375, 0.4375, 0.5, 0.4062, 0.5, 0.4062, 0.4375, 0.4375, 0.875, 0.4375, 0.9375, 0.4062, 0.9375, 0.4062, 0.875, 0.4375, 0.375, 0.4375, 0.4375, 0.4062, 0.4375, 0.4062, 0.375, 0.4375, 0.8125, 0.4375, 0.875, 0.4062, 0.875, 0.4062, 0.8125, 0.4375, 0.3125, 0.4375, 0.375, 0.4062, 0.375, 0.4062, 0.3125, 0.4062, 0.5, 0.4062, 0.5625, 0.375, 0.5625, 0.375, 0.5, 0.4062, 0.9375, 0.3906, 1.0, 0.375, 0.9375, 0.4062, 0.4375, 0.4062, 0.5, 0.375, 0.5, 0.375, 0.4375, 0.4062, 0.875, 0.4062, 0.9375, 0.375, 0.9375, 0.375, 0.875, 0.4062, 0.375, 0.4062, 0.4375, 0.375, 0.4375, 0.375, 0.375, 0.4062, 0.8125, 0.4062, 0.875, 0.375, 0.875, 0.375, 0.8125, 0.4062, 0.3125, 0.4062, 0.375, 0.375, 0.375, 0.375, 0.3125, 0.4062, 0.75, 0.4062, 0.8125, 0.375, 0.8125, 0.375, 0.75, 0.4062, 0.25, 0.4062, 0.3125, 0.375, 0.3125, 0.375, 0.25, 0.4062, 0.6875, 0.4062, 0.75, 0.375, 0.75, 0.375, 0.6875, 0.4062, 0.1875, 0.4062, 0.25, 0.375, 0.25, 0.375, 0.1875, 0.4062, 0.625, 0.4062, 0.6875, 0.375, 0.6875, 0.375, 0.625, 0.4062, 0.5625, 0.4062, 0.625, 0.375, 0.625, 0.375, 0.5625, 0.375, 0.25, 0.375, 0.3125, 0.3438, 0.3125, 0.3438, 0.25, 0.375, 0.6875, 0.375, 0.75, 0.3438, 0.75, 0.3438, 0.6875, 0.375, 0.1875, 0.375, 0.25, 0.3438, 0.25, 0.3438, 0.1875, 0.375, 0.625, 0.375, 0.6875, 0.3438, 0.6875, 0.3438, 0.625, 0.375, 0.5625, 0.375, 0.625, 0.3438, 0.625, 0.3438, 0.5625, 0.375, 0.5, 0.375, 0.5625, 0.3438, 0.5625, 0.3437, 0.5, 0.375, 0.9375, 0.3594, 1.0, 0.3438, 0.9375, 0.375, 0.4375, 0.375, 0.5, 0.3437, 0.5, 0.3438, 0.4375, 0.375, 0.875, 0.375, 0.9375, 0.3438, 0.9375, 0.3438, 0.875, 0.375, 0.375, 0.375, 0.4375, 0.3438, 0.4375, 0.3438, 0.375, 0.375, 0.8125, 0.375, 0.875, 0.3438, 0.875, 0.3438, 0.8125, 0.375, 0.3125, 0.375, 0.375, 0.3438, 0.375, 0.3438, 0.3125, 0.375, 0.75, 0.375, 0.8125, 0.3438, 0.8125, 0.3438, 0.75, 0.3438, 0.9375, 0.3281, 1.0, 0.3125, 0.9375, 0.3438, 0.4375, 0.3437, 0.5, 0.3125, 0.5, 0.3125, 0.4375, 0.3438, 0.875, 0.3438, 0.9375, 0.3125, 0.9375, 0.3125, 0.875, 0.3438, 0.375, 0.3438, 0.4375, 0.3125, 0.4375, 0.3125, 0.375, 0.3438, 0.8125, 0.3438, 0.875, 0.3125, 0.875, 0.3125, 0.8125, 0.3438, 0.3125, 0.3438, 0.375, 0.3125, 0.375, 0.3125, 0.3125, 0.3438, 0.75, 0.3438, 0.8125, 0.3125, 0.8125, 0.3125, 0.75, 0.3438, 0.25, 0.3438, 0.3125, 0.3125, 0.3125, 0.3125, 0.25, 0.3438, 0.6875, 0.3438, 0.75, 0.3125, 0.75, 0.3125, 0.6875, 0.3438, 0.1875, 0.3438, 0.25, 0.3125, 0.25, 0.3125, 0.1875, 0.3438, 0.625, 0.3438, 0.6875, 0.3125, 0.6875, 0.3125, 0.625, 0.3438, 0.5625, 0.3438, 0.625, 0.3125, 0.625, 0.3125, 0.5625, 0.3437, 0.5, 0.3438, 0.5625, 0.3125, 0.5625, 0.3125, 0.5, 0.3125, 0.6875, 0.3125, 0.75, 0.2812, 0.75, 0.2812, 0.6875, 0.3125, 0.1875, 0.3125, 0.25, 0.2812, 0.25, 0.2812, 0.1875, 0.3125, 0.625, 0.3125, 0.6875, 0.2812, 0.6875, 0.2812, 0.625, 0.3125, 0.5625, 0.3125, 0.625, 0.2812, 0.625, 0.2812, 0.5625, 0.3125, 0.5, 0.3125, 0.5625, 0.2812, 0.5625, 0.2812, 0.5, 0.3125, 0.9375, 0.2969, 1.0, 0.2812, 0.9375, 0.3125, 0.4375, 0.3125, 0.5, 0.2812, 0.5, 0.2812, 0.4375, 0.3125, 0.875, 0.3125, 0.9375, 0.2812, 0.9375, 0.2812, 0.875, 0.3125, 0.375, 0.3125, 0.4375, 0.2812, 0.4375, 0.2812, 0.375, 0.3125, 0.8125, 0.3125, 0.875, 0.2812, 0.875, 0.2812, 0.8125, 0.3125, 0.3125, 0.3125, 0.375, 0.2812, 0.375, 0.2812, 0.3125, 0.3125, 0.75, 0.3125, 0.8125, 0.2812, 0.8125, 0.2812, 0.75, 0.3125, 0.25, 0.3125, 0.3125, 0.2812, 0.3125, 0.2812, 0.25, 0.2812, 0.4375, 0.2812, 0.5, 0.25, 0.5, 0.25, 0.4375, 0.2812, 0.875, 0.2812, 0.9375, 0.25, 0.9375, 0.25, 0.875, 0.2812, 0.375, 0.2812, 0.4375, 0.25, 0.4375, 0.25, 0.375, 0.2812, 0.8125, 0.2812, 0.875, 0.25, 0.875, 0.25, 0.8125, 0.2812, 0.3125, 0.2812, 0.375, 0.25, 0.375, 0.25, 0.3125, 0.2812, 0.75, 0.2812, 0.8125, 0.25, 0.8125, 0.25, 0.75, 0.2812, 0.25, 0.2812, 0.3125, 0.25, 0.3125, 0.25, 0.25, 0.2812, 0.6875, 0.2812, 0.75, 0.25, 0.75, 0.25, 0.6875, 0.2812, 0.1875, 0.2812, 0.25, 0.25, 0.25, 0.25, 0.1875, 0.2812, 0.625, 0.2812, 0.6875, 0.25, 0.6875, 0.25, 0.625, 0.2812, 0.5625, 0.2812, 0.625, 0.25, 0.625, 0.25, 0.5625, 0.2812, 0.5, 0.2812, 0.5625, 0.25, 0.5625, 0.25, 0.5, 0.2812, 0.9375, 0.2656, 1.0, 0.25, 0.9375, 0.25, 0.1875, 0.25, 0.25, 0.2188, 0.25, 0.2188, 0.1875, 0.25, 0.625, 0.25, 0.6875, 0.2188, 0.6875, 0.2188, 0.625, 0.25, 0.5625, 0.25, 0.625, 0.2188, 0.625, 0.2188, 0.5625, 0.25, 0.5, 0.25, 0.5625, 0.2188, 0.5625, 0.2187, 0.5, 0.25, 0.9375, 0.2344, 1.0, 0.2188, 0.9375, 0.25, 0.4375, 0.25, 0.5, 0.2187, 0.5, 0.2188, 0.4375, 0.25, 0.875, 0.25, 0.9375, 0.2188, 0.9375, 0.2188, 0.875, 0.25, 0.375, 0.25, 0.4375, 0.2188, 0.4375, 0.2188, 0.375, 0.25, 0.8125, 0.25, 0.875, 0.2188, 0.875, 0.2188, 0.8125, 0.25, 0.3125, 0.25, 0.375, 0.2188, 0.375, 0.2188, 0.3125, 0.25, 0.75, 0.25, 0.8125, 0.2188, 0.8125, 0.2188, 0.75, 0.25, 0.25, 0.25, 0.3125, 0.2188, 0.3125, 0.2188, 0.25, 0.25, 0.6875, 0.25, 0.75, 0.2188, 0.75, 0.2188, 0.6875, 0.2188, 0.375, 0.2188, 0.4375, 0.1875, 0.4375, 0.1875, 0.375, 0.2188, 0.8125, 0.2188, 0.875, 0.1875, 0.875, 0.1875, 0.8125, 0.2188, 0.3125, 0.2188, 0.375, 0.1875, 0.375, 0.1875, 0.3125, 0.2188, 0.75, 0.2188, 0.8125, 0.1875, 0.8125, 0.1875, 0.75, 0.2188, 0.25, 0.2188, 0.3125, 0.1875, 0.3125, 0.1875, 0.25, 0.2188, 0.6875, 0.2188, 0.75, 0.1875, 0.75, 0.1875, 0.6875, 0.2188, 0.1875, 0.2188, 0.25, 0.1875, 0.25, 0.1875, 0.1875, 0.2188, 0.625, 0.2188, 0.6875, 0.1875, 0.6875, 0.1875, 0.625, 0.2188, 0.5625, 0.2188, 0.625, 0.1875, 0.625, 0.1875, 0.5625, 0.2187, 0.5, 0.2188, 0.5625, 0.1875, 0.5625, 0.1875, 0.5, 0.2188, 0.9375, 0.2031, 1.0, 0.1875, 0.9375, 0.2188, 0.4375, 0.2187, 0.5, 0.1875, 0.5, 0.1875, 0.4375, 0.2188, 0.875, 0.2188, 0.9375, 0.1875, 0.9375, 0.1875, 0.875, 0.1875, 0.5625, 0.1875, 0.625, 0.1563, 0.625, 0.1562, 0.5625, 0.1875, 0.5, 0.1875, 0.5625, 0.1562, 0.5625, 0.1562, 0.5, 0.1875, 0.9375, 0.1719, 1.0, 0.1563, 0.9375, 0.1875, 0.4375, 0.1875, 0.5, 0.1562, 0.5, 0.1562, 0.4375, 0.1875, 0.875, 0.1875, 0.9375, 0.1563, 0.9375, 0.1562, 0.875, 0.1875, 0.375, 0.1875, 0.4375, 0.1562, 0.4375, 0.1563, 0.375, 0.1875, 0.8125, 0.1875, 0.875, 0.1562, 0.875, 0.1562, 0.8125, 0.1875, 0.3125, 0.1875, 0.375, 0.1563, 0.375, 0.1562, 0.3125, 0.1875, 0.75, 0.1875, 0.8125, 0.1562, 0.8125, 0.1562, 0.75, 0.1875, 0.25, 0.1875, 0.3125, 0.1562, 0.3125, 0.1562, 0.25, 0.1875, 0.6875, 0.1875, 0.75, 0.1562, 0.75, 0.1562, 0.6875, 0.1875, 0.1875, 0.1875, 0.25, 0.1562, 0.25, 0.1562, 0.1875, 0.1875, 0.625, 0.1875, 0.6875, 0.1562, 0.6875, 0.1563, 0.625, 0.1562, 0.8125, 0.1562, 0.875, 0.125, 0.875, 0.125, 0.8125, 0.1562, 0.3125, 0.1563, 0.375, 0.125, 0.375, 0.125, 0.3125, 0.1562, 0.75, 0.1562, 0.8125, 0.125, 0.8125, 0.125, 0.75, 0.1562, 0.25, 0.1562, 0.3125, 0.125, 0.3125, 0.125, 0.25, 0.1562, 0.6875, 0.1562, 0.75, 0.125, 0.75, 0.125, 0.6875, 0.1562, 0.1875, 0.1562, 0.25, 0.125, 0.25, 0.125, 0.1875, 0.1563, 0.625, 0.1562, 0.6875, 0.125, 0.6875, 0.125, 0.625, 0.1562, 0.5625, 0.1563, 0.625, 0.125, 0.625, 0.125, 0.5625, 0.1562, 0.5, 0.1562, 0.5625, 0.125, 0.5625, 0.125, 0.5, 0.1563, 0.9375, 0.1406, 1.0, 0.125, 0.9375, 0.1562, 0.4375, 0.1562, 0.5, 0.125, 0.5, 0.125, 0.4375, 0.1562, 0.875, 0.1563, 0.9375, 0.125, 0.9375, 0.125, 0.875, 0.1563, 0.375, 0.1562, 0.4375, 0.125, 0.4375, 0.125, 0.375, 0.125, 0.5625, 0.125, 0.625, 0.09375, 0.625, 0.09375, 0.5625, 0.125, 0.5, 0.125, 0.5625, 0.09375, 0.5625, 0.09375, 0.5, 0.125, 0.9375, 0.1094, 1.0, 0.09375, 0.9375, 0.125, 0.4375, 0.125, 0.5, 0.09375, 0.5, 0.09375, 0.4375, 0.125, 0.875, 0.125, 0.9375, 0.09375, 0.9375, 0.09375, 0.875, 0.125, 0.375, 0.125, 0.4375, 0.09375, 0.4375, 0.09375, 0.375, 0.125, 0.8125, 0.125, 0.875, 0.09375, 0.875, 0.09375, 0.8125, 0.125, 0.3125, 0.125, 0.375, 0.09375, 0.375, 0.09375, 0.3125, 0.125, 0.75, 0.125, 0.8125, 0.09375, 0.8125, 0.09375, 0.75, 0.125, 0.25, 0.125, 0.3125, 0.09375, 0.3125, 0.09375, 0.25, 0.125, 0.6875, 0.125, 0.75, 0.09375, 0.75, 0.09375, 0.6875, 0.125, 0.1875, 0.125, 0.25, 0.09375, 0.25, 0.09375, 0.1875, 0.125, 0.625, 0.125, 0.6875, 0.09375, 0.6875, 0.09375, 0.625, 0.09375, 0.3125, 0.09375, 0.375, 0.0625, 0.375, 0.0625, 0.3125, 0.09375, 0.75, 0.09375, 0.8125, 0.0625, 0.8125, 0.0625, 0.75, 0.09375, 0.25, 0.09375, 0.3125, 0.0625, 0.3125, 0.0625, 0.25, 0.09375, 0.6875, 0.09375, 0.75, 0.0625, 0.75, 0.0625, 0.6875, 0.09375, 0.1875, 0.09375, 0.25, 0.0625, 0.25, 0.0625, 0.1875, 0.09375, 0.625, 0.09375, 0.6875, 0.0625, 0.6875, 0.0625, 0.625, 0.09375, 0.5625, 0.09375, 0.625, 0.0625, 0.625, 0.0625, 0.5625, 0.09375, 0.5, 0.09375, 0.5625, 0.0625, 0.5625, 0.0625, 0.5, 0.09375, 0.9375, 0.07812, 1.0, 0.0625, 0.9375, 0.09375, 0.4375, 0.09375, 0.5, 0.0625, 0.5, 0.0625, 0.4375, 0.09375, 0.875, 0.09375, 0.9375, 0.0625, 0.9375, 0.0625, 0.875, 0.09375, 0.375, 0.09375, 0.4375, 0.0625, 0.4375, 0.0625, 0.375, 0.09375, 0.8125, 0.09375, 0.875, 0.0625, 0.875, 0.0625, 0.8125, 0.0625, 0.5, 0.0625, 0.5625, 0.03125, 0.5625, 0.03125, 0.5, 0.0625, 0.9375, 0.04687, 1.0, 0.03125, 0.9375, 0.0625, 0.4375, 0.0625, 0.5, 0.03125, 0.5, 0.03125, 0.4375, 0.0625, 0.875, 0.0625, 0.9375, 0.03125, 0.9375, 0.03125, 0.875, 0.0625, 0.375, 0.0625, 0.4375, 0.03125, 0.4375, 0.03125, 0.375, 0.0625, 0.8125, 0.0625, 0.875, 0.03125, 0.875, 0.03125, 0.8125, 0.0625, 0.3125, 0.0625, 0.375, 0.03125, 0.375, 0.03125, 0.3125, 0.0625, 0.75, 0.0625, 0.8125, 0.03125, 0.8125, 0.03125, 0.75, 0.0625, 0.25, 0.0625, 0.3125, 0.03125, 0.3125, 0.03125, 0.25, 0.0625, 0.6875, 0.0625, 0.75, 0.03125, 0.75, 0.03125, 0.6875, 0.0625, 0.1875, 0.0625, 0.25, 0.03125, 0.25, 0.03125, 0.1875, 0.0625, 0.625, 0.0625, 0.6875, 0.03125, 0.6875, 0.03125, 0.625, 0.0625, 0.5625, 0.0625, 0.625, 0.03125, 0.625, 0.03125, 0.5625, 0.03125, 0.75, 0.03125, 0.8125, 0.0, 0.8125, 0.0, 0.75, 0.03125, 0.25, 0.03125, 0.3125, 0.0, 0.3125, 0.0, 0.25, 0.03125, 0.6875, 0.03125, 0.75, 0.0, 0.75, 0.0, 0.6875, 0.03125, 0.1875, 0.03125, 0.25, 0.0, 0.25, 0.0, 0.1875, 0.03125, 0.625, 0.03125, 0.6875, 0.0, 0.6875, 0.0, 0.625, 0.03125, 0.5625, 0.03125, 0.625, 0.0, 0.625, 0.0, 0.5625, 0.03125, 0.5, 0.03125, 0.5625, 0.0, 0.5625, 0.0, 0.5, 0.03125, 0.9375, 0.01562, 1.0, 0.0, 0.9375, 0.03125, 0.4375, 0.03125, 0.5, 0.0, 0.5, 0.0, 0.4375, 0.03125, 0.875, 0.03125, 0.9375, 0.0, 0.9375, 0.0, 0.875, 0.03125, 0.375, 0.03125, 0.4375, 0.0, 0.4375, 0.0, 0.375, 0.03125, 0.8125, 0.03125, 0.875, 0.0, 0.875, 0.0, 0.8125, 0.03125, 0.3125, 0.03125, 0.375, 0.0, 0.375, 0.0, 0.3125, 0.6458, 0.6406, 0.6562, 0.6406, 0.625, 0.6562, 0.625, 0.6562, 0.535, 0.625, 0.5587, 0.625, 0.5587, 0.6406, 0.535, 0.6406, 0.3125, 0.625, 0.375, 0.625, 0.375, 0.6406, 0.3125, 0.6406, 0.5916, 0.625, 0.625, 0.625, 0.625, 0.6406, 0.5916, 0.6406, 0.5587, 0.625, 0.5916, 0.625, 0.5916, 0.6406, 0.5587, 0.6406, 0.5092, 0.625, 0.535, 0.625, 0.535, 0.6406, 0.5092, 0.6406, 0.4921, 0.625, 0.5092, 0.625, 0.5092, 0.6406, 0.4921, 0.6406, 0.437, 0.625, 0.475, 0.625, 0.475, 0.6406, 0.437, 0.6406, 0.375, 0.625, 0.437, 0.625, 0.437, 0.6406, 0.375, 0.6406, 0.1875, 0.625, 0.25, 0.625, 0.25, 0.6406, 0.1875, 0.6406, 0.475, 0.625, 0.4921, 0.625, 0.4921, 0.6406, 0.475, 0.6406, 0.25, 0.625, 0.3125, 0.625, 0.3125, 0.6406, 0.25, 0.6406, 0.125, 0.625, 0.1875, 0.625, 0.1875, 0.6406, 0.125, 0.6406, 0.475, 0.09375, 0.4921, 0.09375, 0.4921, 0.1094, 0.475, 0.1094, 0.375, 0.09375, 0.437, 0.09375, 0.437, 0.1094, 0.375, 0.1094, 0.437, 0.09375, 0.475, 0.09375, 0.475, 0.1094, 0.437, 0.1094, 0.4921, 0.09375, 0.5092, 0.09375, 0.5092, 0.1094, 0.4921, 0.1094, 0.5092, 0.09375, 0.535, 0.09375, 0.535, 0.1094, 0.5092, 0.1094, 0.5587, 0.09375, 0.5916, 0.09375, 0.5916, 0.1094, 0.5587, 0.1094, 0.5916, 0.09375, 0.625, 0.09375, 0.625, 0.1094, 0.5916, 0.1094, 0.535, 0.09375, 0.5587, 0.09375, 0.5587, 0.1094, 0.535, 0.1094, 0.6875, 0.625, 0.75, 0.625, 0.75, 0.625, 0.6875, 0.625, 0.625, 0.625, 0.6875, 0.625, 0.6875, 0.625, 0.625, 0.625, 0.3125, 0.7188, 0.3125, 0.75, 0.25, 0.75, 0.25, 0.7188, 0.4921, 0.7188, 0.4921, 0.75, 0.475, 0.75, 0.475, 0.7188, 0.25, 0.7188, 0.25, 0.75, 0.1875, 0.75, 0.1875, 0.7188, 0.437, 0.7188, 0.437, 0.75, 0.375, 0.75, 0.375, 0.7188, 0.475, 0.7188, 0.475, 0.75, 0.437, 0.75, 0.437, 0.7188, 0.5092, 0.7188, 0.5092, 0.75, 0.4921, 0.75, 0.4921, 0.7188, 0.535, 0.7188, 0.535, 0.75, 0.5092, 0.75, 0.5092, 0.7188, 0.5916, 0.7188, 0.5916, 0.75, 0.5587, 0.75, 0.5587, 0.7188, 0.5587, 0.7188, 0.5587, 0.75, 0.535, 0.75, 0.535, 0.7188, 0.375, 0.7188, 0.375, 0.75, 0.3125, 0.75, 0.3125, 0.7188, 0.625, 0.03125, 0.625, 0.02083, 0.625, 0.02083, 0.625, 0.03125, 0.625, 0.02083, 0.625, 0.01042, 0.625, 0.01042, 0.625, 0.02083, 0.625, 0.7188, 0.625, 0.75, 0.5916, 0.75, 0.5916, 0.7188, 0.625, 0.02083, 0.625, 0.01042, 0.625, 0.02083, 0.625, 0.01042, 0.625, 0.01042, 0.625, 0.02083, 0.625, 0.02083, 0.625, 0.02083, 0.625, 0.03125, 0.625, 0.03125, 0.625, 0.02083, 0.625, 0.02083, 0.625, 0.03125, 0.625, 0.625, 0.6875, 0.625, 0.6875, 0.625, 0.625, 0.625, 0.625, 0.625, 0.6875, 0.625, 0.6875, 0.625, 0.625, 0.625, 0.6875, 0.625, 0.75, 0.625, 0.75, 0.625, 0.6875, 0.625, 0.6875, 0.625, 0.75, 0.625, 0.75, 0.625, 0.6875, 0.625, 0.625, 0.6406, 0.6354, 0.6406, 0.625, 0.6562, 0.625, 0.6562, 0.6354, 0.6406, 0.6458, 0.6406, 0.625, 0.6562, 0.625, 0.6562, 0.625, 0.75, 0.625, 0.7188, 0.625, 0.7188, 0.625, 0.75, 0.625, 0.75, 0.625, 0.7188, 0.625, 0.7187, 0.625, 0.75, 0.8125, 0.625, 0.8125, 0.625, 0.8125, 0.625, 0.8125, 0.625, 0.8125, 0.625, 0.8125, 0.625, 0.8125, 0.625, 0.8125, 0.625, 0.625, 0.6875, 0.625, 0.6562, 0.625, 0.6562, 0.625, 0.6875, 0.625, 0.6875, 0.625, 0.6562, 0.625, 0.6562, 0.625, 0.6875, 0.625, 0.09375, 0.625, 0.09375, 0.625, 0.09375, 0.625, 0.09375, 0.625, 0.09375, 0.625, 0.09375, 0.625, 0.09375, 0.625, 0.09375, 0.625, 0.0625, 0.625, 0.03125, 0.625, 0.03125, 0.625, 0.0625, 0.625, 0.03125, 0.625, 0.03125, 0.625, 0.0625, 0.625, 0.09375, 0.625, 0.09375, 0.625, 0.09375, 0.625, 0.09375, 0.625, 0.09375, 0.625, 0.09375, 0.625, 0.09375, 0.625, 0.09375, 0.75, 0.625, 0.8125, 0.625, 0.8125, 0.625, 0.75, 0.625, 0.75, 0.625, 0.8125, 0.625, 0.8125, 0.625, 0.75, 0.625, 0.625, 0.09375, 0.625, 0.0625, 0.625, 0.0625, 0.625, 0.09375, 0.625, 0.09375, 0.625, 0.0625, 0.625, 0.0625, 0.625, 0.09375, 0.625, 0.7188, 0.625, 0.6875, 0.625, 0.6875, 0.625, 0.7188, 0.625, 0.7188, 0.625, 0.6875, 0.625, 0.6875, 0.625, 0.7187, 0.625, 0.625, 0.6458, 0.625, 0.6354, 0.6406, 0.625, 0.6406, 0.6458, 0.625, 0.6667, 0.625, 0.6458, 0.6406, 0.6354, 0.6406, 0.625, 0.0, 0.625, 0.0, 0.625, 0.01042, 0.625, 0.01042, 0.625, 0.0, 0.625, 0.0, 0.625, 0.01042, 0.625, 0.0625, 0.625, 0.0625, 0.625, 0.03125])
me_cube_002.use_remesh_fix_poles = True
me_cube_002.use_remesh_preserve_attributes = False
me_cube_002.update()

# ---- objects
ob_light = bpy.data.objects.new('Light', light_light)
ob_camera = bpy.data.objects.new('Camera', cam_camera)
ob_cube = bpy.data.objects.new('Cube', me_cube_002)

# ---- transforms, parenting, visibility, modifiers, constraints
ob_light.location = (4.076, 1.005, 5.904)
ob_light.rotation_euler = (0.6503, 0.05522, 1.866)
ob_light.lock_rotations_4d = False
ob_light.empty_display_type = 'ARROWS'
ob_light.color = (0.0, 0.0, 0.0, 0.0)
ob_light.lineart.crease_threshold = 0.0
ob_camera.location = (7.359, -6.926, 4.958)
ob_camera.rotation_euler = (1.109, 0.0, 0.8149)
ob_camera.lock_rotations_4d = False
ob_camera.empty_display_type = 'ARROWS'
ob_camera.color = (0.0, 0.0, 0.0, 0.0)
ob_camera.display_type = 'WIRE'
ob_camera.lineart.crease_threshold = 0.0
ob_cube.location = (0.0, 0.0, 1.0)
ob_cube.scale = (1.006, 0.5762, 1.01)
_m = ob_cube.modifiers.new('Mirror', 'MIRROR')
_m.use_axis = (False, True, False)
_m.merge_threshold = 0.075
_m = ob_cube.modifiers.new('Subdivision', 'SUBSURF')

# ---- collection membership
col_collection.objects.link(ob_light)
col_collection.objects.link(ob_camera)
col_collection.objects.link(ob_cube)

# ---- scene / render settings (as saved in the file)
scene.camera = ob_camera
scene.frame_start = 1; scene.frame_end = 250; scene.frame_set(0)
scene.render.engine = 'BLENDER_EEVEE_NEXT'
scene.cycles.sampling_pattern = 'TABULATED_SOBOL'
scene.cycles.use_light_tree = False
scene.view_settings.view_transform = 'Filmic'
bpy.context.view_layer.update()
